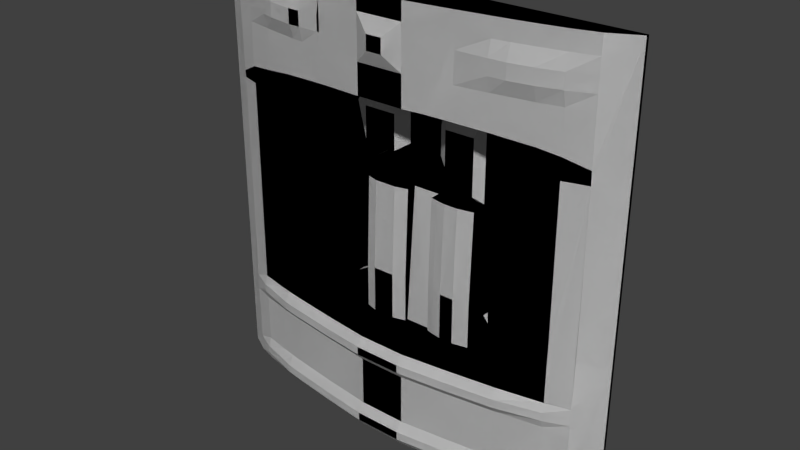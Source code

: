 # Source: bridg2_7.blend  (saved by Blender 2.76.0; exported with 4.5.12 LTS)
import bpy
from mathutils import Matrix  # noqa: F401  (used for matrix-valued properties, if any)

bpy.ops.wm.read_factory_settings(use_empty=True)
scene = bpy.context.scene
scene.name = 'Scene'

# ---- collections
col_collection_1 = bpy.data.collections.new('Collection 1'); scene.collection.children.link(col_collection_1)

# ---- materials (node trees are filled in below, after node groups)
mat_bridg2_4 = bpy.data.materials.new('bridg2_4')
mat_bridg2_4.alpha_threshold = 0.0
mat_bridg2_4.use_transparent_shadow = False
mat_bridg2_4.roughness = 0.5

# ---- material node trees

# ---- world
world_world = bpy.data.worlds.new('World'); scene.world = world_world
world_world.color = (0.05088, 0.05088, 0.05088)
world_world.use_sun_shadow = False
world_world.sun_shadow_jitter_overblur = 0.0
world_world.cycles.sampling_method = 'MANUAL'
world_world.cycles.sample_map_resolution = 256

# ---- meshes
me_bridg2_4_001 = bpy.data.meshes.new('bridg2_4.001')
me_bridg2_4_001.from_pydata([(-1.28, 1.28, -1.28), (1.28, 1.28, -1.28), (-1.28, 1.28, 1.28), (1.28, 1.28, 1.28), (0.9806, 1.34, 0.5602), (-0.4267, 1.34, 0.5602), (-0.1401, 1.3, 0.5602), (1.12, 1.34, 0.5602), (0.1422, 1.34, 0.5602), (0.4267, 1.34, 0.5602), (-1.04, 1.34, 0.5602), (0.6388, 1.34, 0.7222), (-0.1401, 1.34, 0.7412), (1.12, 1.34, 0.6386), (0.4267, 1.34, 0.7336), (0.2844, 1.34, 0.7412), (0.1422, 1.34, 0.7412), (-0.7111, 1.34, 0.7075), (-0.4267, 1.34, 0.7295), (0.9806, 1.34, 0.6811), (0.8558, 1.34, 0.7031), (-1.04, 1.34, 0.662), (-1.16, 1.34, 0.6019), (0.1422, 1.34, -0.6799), (-0.1401, 1.34, -0.6799), (-1.04, 1.34, -0.6799), (0.9806, 1.34, -0.6799), (0.9806, 1.147, -0.3598), (-0.4267, 1.052, -0.6799), (0.9806, 1.143, -0.6799), (-1.04, 1.157, -0.6799), (-0.1401, 1.018, -0.6799), (0.8558, 1.117, 0.7031), (0.6388, 1.081, 0.7222), (-1.04, 1.158, 0.662), (0.7111, 1.092, 0.7158), (0.2844, 1.034, 0.7412), (0.4267, 1.052, 0.7336), (0.1422, 1.018, 0.7412), (1.12, 1.181, 0.6386), (-0.1401, 1.018, 0.7412), (-0.4267, 1.052, 0.7295), (0.9806, 1.142, 0.6811), (-0.7111, 1.092, 0.7075), (-1.16, 1.199, 0.6019), (-1.16, 1.199, -0.4005), (-1.16, 1.195, 0.9201), (-1.16, 1.201, 0.5602), (-1.16, 1.195, -1.28), (-1.16, 1.195, -0.7299), (-1.16, 1.195, -0.7799), (-1.16, 1.195, -1.18), (-1.16, 1.195, -1.23), (-1.16, 1.195, -0.8299), (-1.16, 1.195, -1.13), (-1.16, 1.195, -0.6799), (-1.16, 1.195, 1.28), (1.12, 1.183, -0.4005), (1.12, 1.179, 0.9201), (1.12, 1.185, 0.5602), (1.12, 1.179, -0.7299), (1.12, 1.179, -0.7799), (1.12, 1.179, -1.18), (1.12, 1.179, -1.23), (1.12, 1.179, -0.8299), (1.12, 1.179, -1.13), (1.12, 1.179, -0.6799), (1.12, 1.179, 1.28), (1.12, 1.179, -1.28), (-1.28, 1.26, -1.28), (0.9806, 1.142, -1.28), (1.28, 1.26, -1.28), (1.28, 1.26, 1.28), (-1.04, 1.157, 1.28), (-1.28, 1.26, 1.28), (-1.28, 1.26, -0.4005), (-1.04, 1.157, -0.6799), (-1.04, 1.157, -1.13), (-1.04, 1.157, -0.8299), (-1.04, 1.137, -1.23), (-1.04, 1.137, -1.18), (-1.04, 1.137, -0.7799), (-1.04, 1.137, -0.7299), (-1.04, 1.157, -1.28), (-0.7111, 1.092, -1.28), (-0.4267, 1.052, -1.28), (-0.1401, 1.018, -1.28), (0.1422, 1.018, -1.28), (0.4267, 1.052, -1.28), (0.7111, 1.092, -1.28), (0.9806, 1.142, 1.28), (0.7111, 1.092, 1.28), (0.4267, 1.052, 1.28), (0.1422, 1.018, 1.28), (-0.1401, 1.018, 1.28), (-0.4267, 1.052, 1.28), (-0.7111, 1.092, 1.28), (0.9806, 1.142, -0.6799), (0.7111, 1.092, -0.6799), (0.4267, 1.052, -0.6799), (0.1422, 1.018, -0.6799), (-0.7111, 1.092, -0.6799), (0.9806, 1.142, -1.13), (0.7111, 1.092, -1.13), (0.4267, 1.052, -1.13), (0.1422, 1.018, -1.13), (-0.1401, 1.018, -1.13), (-0.4267, 1.052, -1.13), (-0.7111, 1.092, -1.13), (0.9806, 1.142, -0.8299), (0.7111, 1.092, -0.8299), (0.4267, 1.052, -0.8299), (0.1422, 1.018, -0.8299), (-0.1401, 1.018, -0.8299), (-0.4267, 1.052, -0.8299), (-0.7111, 1.092, -0.8299), (0.9809, 1.122, -1.23), (0.7111, 1.052, -1.23), (0.4267, 1.012, -1.23), (0.1422, 0.9779, -1.23), (-0.1401, 0.9779, -1.23), (-0.4267, 1.012, -1.23), (-0.7111, 1.052, -1.23), (0.9806, 1.122, -1.18), (0.7111, 1.052, -1.18), (0.4267, 1.012, -1.18), (0.1422, 0.9779, -1.18), (-0.1401, 0.9779, -1.18), (-0.4267, 1.012, -1.18), (-0.7111, 1.052, -1.18), (0.9806, 1.122, -0.7799), (0.7111, 1.052, -0.7799), (0.4267, 1.012, -0.7799), (0.1422, 0.9779, -0.7799), (-0.1401, 0.9779, -0.7799), (-0.4267, 1.012, -0.7799), (-0.7111, 1.052, -0.7799), (0.9809, 1.122, -0.7299), (0.7111, 1.052, -0.7299), (0.4267, 1.012, -0.7299), (0.1422, 0.9779, -0.7299), (-0.1401, 0.9779, -0.7299), (-0.4267, 1.012, -0.7299), (-0.7111, 1.052, -0.7299), (-1.04, 1.157, 0.9201), (-0.7111, 1.092, 0.9201), (-0.4267, 1.052, 0.9201), (-0.1401, 1.018, 0.9201), (0.1422, 1.018, 0.9201), (0.4267, 1.052, 0.9201), (0.7111, 1.092, 0.9201), (0.9806, 1.142, 0.9201), (1.28, 1.26, -0.4005), (1.28, 1.26, 0.5602), (-1.28, 1.26, 0.9201), (-1.28, 1.26, 0.5602), (-1.04, 1.161, 0.5602), (0.9806, 1.142, 1.176), (0.7111, 1.092, 1.176), (0.4267, 1.052, 1.176), (0.1422, 1.018, 1.176), (-0.1401, 1.018, 1.176), (-0.4267, 1.052, 1.176), (-0.7111, 1.092, 1.176), (-1.04, 1.157, 1.176), (0.9806, 1.145, -0.4005), (0.9806, 1.146, 0.5602), (1.12, 1.179, 1.176), (-1.16, 1.34, 0.5602), (-0.2712, 1.28, -0.6799), (0.1422, 1.29, -0.4005), (0.9806, 1.122, 1.005), (0.9806, 1.122, 1.09), (0.7111, 1.062, 1.005), (0.7111, 1.062, 1.09), (0.4267, 1.052, 1.005), (0.4267, 1.052, 1.09), (-0.4267, 1.052, 1.005), (-0.4267, 1.052, 1.09), (-1.04, 1.157, 1.005), (-1.04, 1.157, 1.09), (1.12, 1.179, 1.005), (1.12, 1.179, 1.09), (-0.8753, 1.121, 1.176), (-0.8753, 1.121, 0.6848), (-0.8753, 1.121, -1.28), (-0.8753, 1.121, 1.28), (-0.8753, 1.121, -0.6799), (-0.8753, 1.121, -1.13), (-0.8753, 1.121, -0.8299), (-0.8753, 1.091, -1.23), (-0.8753, 1.091, -1.18), (-0.8753, 1.091, -0.7799), (-0.8753, 1.091, -0.7299), (-0.8753, 1.121, 0.9201), (-0.8753, 1.101, 1.005), (-0.8753, 1.101, 1.09), (-0.5689, 1.071, 1.176), (-0.5689, 1.071, 0.9201), (-0.5689, 1.051, 1.005), (-0.5689, 1.051, 1.09), (0.8459, 1.115, 1.176), (0.8459, 1.115, 1.28), (0.8459, 1.115, 0.9201), (0.8459, 1.085, 1.005), (0.8459, 1.085, 1.09), (0.6126, 1.077, 1.176), (0.6126, 1.077, 0.9201), (0.6126, 1.057, 1.005), (0.6126, 1.057, 1.09), (-0.7932, 1.106, -1.28), (-0.7932, 1.106, 1.176), (-0.7932, 1.106, -0.6799), (-0.7932, 1.106, -1.13), (-0.7932, 1.106, -0.8299), (-0.7932, 1.066, -1.23), (-0.7932, 1.066, -1.18), (-0.7932, 1.066, -0.7799), (-0.7932, 1.066, -0.7299), (-0.7932, 1.106, 0.9201), (-0.7932, 1.076, 1.005), (-0.7932, 1.076, 1.09), (-0.64, 1.081, 1.176), (-0.64, 1.081, 0.9201), (-0.64, 1.051, 1.005), (-0.64, 1.051, 1.09), (0.1986, 1.28, -0.4005), (-0.2712, 1.28, -0.4005), (0.04812, 0.9779, 1.005), (-0.04598, 0.9779, 1.005), (0.04812, 0.9779, 1.09), (-0.04598, 0.9779, 1.09), (0.3784, 1.3, 0.5602), (0.3784, 1.34, 0.7362), (0.3784, 1.34, -0.6799), (-0.3392, 1.3, 0.5602), (-0.3392, 1.34, 0.7331), (-0.3392, 1.34, -0.6799), (-0.06167, 1.34, 0.5602), (-0.06167, 1.32, -0.6799), (-0.06167, 1.34, 0.7412), (-0.1401, 1.28, -0.4005), (-0.06167, 1.3, -0.4005), (0.2844, 1.28, -0.4005), (0.3784, 1.3, -0.4005), (0.1986, 1.3, 0.5602), (0.1986, 1.34, 0.7412), (-0.4419, 1.054, 1.176), (-0.4419, 1.054, 0.9201), (-0.4419, 1.052, 1.005), (-0.4419, 1.052, 1.09), (-0.3392, 1.34, -0.4415), (-0.4419, 1.34, -0.499), (0.3784, 1.34, -0.4625), (0.48, 1.34, -0.5001), (0.4498, 1.34, -0.4625), (0.3784, 1.34, 0.1959), (0.3784, 1.3, 0.2355), (0.48, 1.34, 0.1959), (0.1986, 1.3, 0.3542), (0.1004, 1.34, 0.4084), (0.1422, 1.34, 0.3853), (0.4267, 1.34, 0.1959), (0.2629, 1.3, 0.3188), (0.1004, 1.34, 0.4771), (-0.06167, 1.34, 0.4771), (-0.2712, 1.3, 0.2855), (-0.1401, 1.3, 0.35), (-0.3392, 1.3, 0.248), (-0.06167, 1.34, 0.4021), (-0.1849, 1.3, 0.3438), (-0.3392, 1.34, 0.2001), (-0.4267, 1.34, 0.2001), (-0.4419, 1.34, 0.2001), (0.1004, 1.32, -0.6799), (0.3784, 1.38, -0.4625), (-0.3392, 1.38, -0.4415), (0.3784, 1.38, 0.1399), (-0.3392, 1.38, 0.1399), (-0.06167, 1.38, 0.1399), (0.1004, 1.38, 0.1399), (0.48, 1.38, -0.5001), (-0.4419, 1.38, -0.499), (0.4498, 1.38, -0.4625), (0.3784, 1.38, 0.1959), (0.3784, 1.38, 0.2355), (0.48, 1.38, 0.1959), (0.1004, 1.38, 0.4084), (0.2629, 1.38, 0.3188), (0.1004, 1.38, 0.4771), (-0.06167, 1.38, 0.4021), (-0.06167, 1.38, 0.4771), (-0.2712, 1.38, 0.2855), (-0.1401, 1.38, 0.35), (-0.3392, 1.38, 0.2001), (-0.3392, 1.38, 0.248), (-0.1849, 1.38, 0.3438), (-0.4419, 1.38, 0.2001), (0.2844, 1.28, -0.6799), (0.1422, 1.29, -0.6799), (-0.1401, 1.28, -0.6799), (-0.06167, 1.3, -0.6799), (0.1986, 1.28, -0.6799), (0.3784, 1.3, -0.6799), (-0.3392, 1.3, -0.4005), (-0.3392, 1.3, -0.6799), (0.1004, 1.3, -0.4005), (0.1004, 1.3, -0.6799), (-0.2712, 1.3, 0.1399), (0.2844, 1.3, 0.1399), (0.1422, 1.31, 0.1399), (-0.1401, 1.3, 0.1399), (0.3784, 1.32, 0.1399), (-0.3392, 1.32, 0.1399), (-0.06167, 1.32, 0.1399), (0.1004, 1.32, 0.1399), (0.1986, 1.3, 0.1399)], [], [(40, 41, 18, 236, 12), (115, 114, 135, 136), (199, 249, 177, 178, 250, 200, 225, 224), (257, 263, 288, 285), (248, 146, 177, 249), (208, 173, 174, 209), (207, 150, 173, 208), (204, 171, 172, 205), (203, 151, 171, 204), (172, 182, 167, 157), (145, 223, 224, 220, 219), (250, 178, 162, 247), (209, 174, 158, 206), (205, 172, 157, 201), (266, 270, 267, 6, 235, 268), (259, 263, 257, 232, 245), (269, 267, 293, 290), (232, 233, 15, 246, 245), (140, 139, 99, 100), (30, 25, 10, 156), (160, 230, 228, 148), (232, 9, 14, 233), (270, 266, 292, 296), (256, 257, 285, 284), (44, 47, 168, 22), (6, 12, 236, 235), (42, 32, 20, 19), (34, 44, 22, 21), (272, 273, 297, 294, 271), (122, 121, 128, 129), (35, 32, 42, 151, 203, 150), (101, 28, 31, 100, 99, 98, 97, 29, 26, 234, 23, 274, 239, 24, 237, 25, 30, 76, 187, 212), (42, 39, 58, 151), (111, 110, 131, 132), (37, 33, 35, 150, 207, 149), (273, 252, 282, 297), (54, 77, 78, 53), (155, 47, 44, 46, 154), (214, 189, 188, 213, 108, 115), (157, 167, 67, 90), (137, 60, 66, 97), (123, 62, 65, 102), (70, 68, 63, 116), (116, 63, 62, 123), (109, 64, 61, 130), (130, 61, 60, 137), (1, 71, 68, 70, 89, 88, 87, 86, 85, 84, 210, 185, 83, 48, 69, 0), (111, 104, 103, 110), (126, 105, 106, 127), (274, 280, 279, 239), (50, 81, 82, 49), (217, 136, 143, 218), (113, 114, 107, 106), (71, 152, 57, 66, 60, 61, 64, 65, 62, 63, 68), (131, 130, 137, 138), (53, 78, 81, 50), (214, 115, 136, 217), (43, 184, 34, 21, 17), (30, 156, 47, 45), (24, 239, 301, 300, 169, 305, 237), (258, 262, 256, 284, 286), (118, 117, 124, 125), (110, 109, 130, 131), (52, 79, 80, 51), (215, 122, 129, 216), (43, 41, 146, 248, 198, 223, 145), (135, 134, 141, 142), (117, 116, 123, 124), (48, 83, 79, 52), (210, 84, 122, 215), (114, 113, 134, 135), (253, 275, 277, 312, 244, 303, 234), (89, 70, 116, 117), (188, 189, 78, 77), (84, 85, 121, 122), (133, 140, 141, 134), (51, 80, 77, 54), (216, 129, 108, 213), (142, 141, 31, 28), (129, 128, 107, 108), (124, 123, 102, 103), (49, 82, 76, 55), (218, 143, 101, 212), (163, 222, 197, 247, 162, 95, 96), (85, 86, 120, 121), (159, 206, 158, 91, 92), (138, 137, 97, 98), (105, 104, 111, 112), (184, 43, 145, 219, 194), (161, 160, 93, 94), (264, 265, 291, 289), (53, 50, 49, 55, 45, 75, 69, 48, 52, 51, 54), (201, 157, 90, 202), (38, 40, 12, 240, 16, 246, 15, 36), (88, 118, 119, 87), (65, 64, 109, 102), (39, 42, 19, 13), (75, 45, 47, 155), (57, 152, 153, 59), (59, 39, 13, 7), (166, 59, 7, 4), (153, 72, 67, 167, 182, 181, 58, 39, 59), (47, 156, 10, 168), (225, 222, 163, 211, 221), (126, 125, 104, 105), (112, 111, 132, 133), (25, 237, 251, 252, 273, 272, 5, 18, 17, 21, 22, 168, 10), (119, 126, 127, 120), (86, 87, 119, 120), (133, 132, 139, 140), (183, 211, 163, 96, 186), (97, 66, 57, 59, 166, 27, 165, 29), (55, 76, 30, 45), (230, 160, 161, 231), (125, 124, 103, 104), (41, 40, 147, 161, 94, 95, 162, 178, 177, 146), (148, 228, 229, 147), (35, 33, 11, 20, 32), (1, 3, 72, 153, 152, 71), (151, 58, 181, 171), (171, 181, 182, 172), (136, 135, 142, 143), (164, 183, 186, 73), (82, 193, 187, 76), (80, 191, 188, 77), (37, 36, 15, 233, 14, 11, 33), (83, 185, 190, 79), (79, 190, 191, 80), (78, 189, 192, 81), (81, 192, 193, 82), (34, 184, 194, 144), (180, 196, 183, 164), (144, 194, 195, 179), (179, 195, 196, 180), (8, 16, 240, 238, 265, 264, 260, 261), (119, 118, 125, 126), (128, 127, 106, 107), (36, 37, 149, 175, 176, 159, 92, 93, 160, 148, 38), (112, 113, 106, 105), (225, 200, 197, 222), (223, 198, 199, 224), (224, 225, 221, 220), (2, 74, 56, 73, 186, 96, 95, 94, 93, 92, 91, 202, 90, 67, 72, 3), (158, 201, 202, 91), (174, 205, 201, 158), (150, 203, 204, 173), (173, 204, 205, 174), (176, 209, 206, 159), (149, 207, 208, 175), (175, 208, 209, 176), (193, 218, 212, 187), (191, 216, 213, 188), (185, 210, 215, 190), (190, 215, 216, 191), (189, 214, 217, 192), (192, 217, 218, 193), (196, 221, 211, 183), (194, 219, 220, 195), (195, 220, 221, 196), (278, 276, 251, 237, 305, 304, 313), (41, 43, 17, 18), (141, 140, 100, 31), (267, 270, 296, 293), (26, 4, 7, 13, 19, 20, 11, 14, 9, 262, 258, 254, 255, 253, 234), (88, 89, 117, 118), (234, 303, 298, 302, 299, 307, 274, 23), (180, 164, 73, 56, 46, 44, 34, 144, 179), (229, 228, 230, 231), (266, 268, 295, 292), (38, 148, 147, 40), (254, 258, 286, 281), (5, 235, 236, 18), (255, 254, 281, 283), (26, 29, 165, 27, 166, 4), (6, 238, 240, 12), (253, 255, 283, 275), (268, 271, 294, 295), (108, 107, 114, 115), (103, 102, 109, 110), (314, 242, 301, 239, 279), (143, 142, 28, 101), (279, 278, 313, 308, 311, 314), (8, 245, 246, 16), (161, 147, 229, 231), (2, 0, 69, 75, 155, 154, 74), (252, 251, 276, 282), (132, 131, 138, 139), (200, 250, 247, 197), (198, 248, 249, 199), (261, 259, 245, 8), (256, 262, 9, 232, 257), (267, 269, 265, 238, 6), (272, 271, 268, 235, 5), (276, 278, 279, 280, 277, 275, 283, 281, 286, 284, 285, 288, 287, 289, 291, 290, 293, 296, 292, 295, 294, 297, 282), (310, 316, 309, 312, 277, 280, 315), (121, 120, 127, 128), (306, 315, 280, 274, 307), (260, 264, 289, 287), (265, 269, 290, 291), (46, 56, 74, 154), (139, 138, 98, 99), (259, 261, 260, 287, 288, 263), (305, 169, 227, 304), (307, 299, 170, 306), (302, 298, 243, 226), (169, 300, 241, 227), (298, 303, 244, 243), (300, 301, 242, 241), (241, 242, 314, 311), (243, 244, 312, 309), (306, 170, 310, 315), (227, 241, 311, 308), (226, 243, 309, 316), (304, 227, 308, 313), (170, 226, 316, 310), (299, 302, 226, 170), (112, 133, 134, 113)])
me_bridg2_4_001.polygons.foreach_set('use_smooth', [True] * 217)
me_bridg2_4_001.materials.append(mat_bridg2_4)
me_bridg2_4_001.use_remesh_preserve_volume = False
me_bridg2_4_001.use_remesh_preserve_attributes = False
me_bridg2_4_001.use_mirror_vertex_groups = False
me_bridg2_4_001.update()
me_bridg2_4 = bpy.data.meshes.new('bridg2_4')
me_bridg2_4.from_pydata([(-1.28, 1.28, -1.28), (1.28, 1.28, -1.28), (-1.28, 1.28, 1.28), (1.28, 1.28, 1.28), (0.9806, 1.34, 0.5602), (-0.4267, 1.34, 0.5602), (-0.1401, 1.3, 0.5602), (1.12, 1.34, 0.5602), (0.1422, 1.34, 0.5602), (0.4267, 1.34, 0.5602), (-1.04, 1.34, 0.5602), (0.6388, 1.34, 0.7222), (-0.1401, 1.34, 0.7412), (1.12, 1.34, 0.6386), (0.4267, 1.34, 0.7336), (0.2844, 1.34, 0.7412), (0.1422, 1.34, 0.7412), (-0.7111, 1.34, 0.7075), (-0.4267, 1.34, 0.7295), (0.9806, 1.34, 0.6811), (0.8558, 1.34, 0.7031), (-1.04, 1.34, 0.662), (-1.16, 1.34, 0.6019), (0.1422, 1.34, -0.6799), (-0.1401, 1.34, -0.6799), (-1.04, 1.34, -0.6799), (0.9806, 1.34, -0.6799), (0.9806, 1.147, -0.3598), (-0.4267, 1.052, -0.6799), (0.9806, 1.143, -0.6799), (-1.04, 1.157, -0.6799), (-0.1401, 1.018, -0.6799), (0.8558, 1.117, 0.7031), (0.6388, 1.081, 0.7222), (-1.04, 1.158, 0.662), (0.7111, 1.092, 0.7158), (0.2844, 1.034, 0.7412), (0.4267, 1.052, 0.7336), (0.1422, 1.018, 0.7412), (1.12, 1.181, 0.6386), (-0.1401, 1.018, 0.7412), (-0.4267, 1.052, 0.7295), (0.9806, 1.142, 0.6811), (-0.7111, 1.092, 0.7075), (-1.16, 1.199, 0.6019), (-1.16, 1.199, -0.4005), (-1.16, 1.195, 0.9201), (-1.16, 1.201, 0.5602), (-1.16, 1.195, -1.28), (-1.16, 1.195, -0.7299), (-1.16, 1.195, -0.7799), (-1.16, 1.195, -1.18), (-1.16, 1.195, -1.23), (-1.16, 1.195, -0.8299), (-1.16, 1.195, -1.13), (-1.16, 1.195, -0.6799), (-1.16, 1.195, 1.28), (1.12, 1.183, -0.4005), (1.12, 1.179, 0.9201), (1.12, 1.185, 0.5602), (1.12, 1.179, -0.7299), (1.12, 1.179, -0.7799), (1.12, 1.179, -1.18), (1.12, 1.179, -1.23), (1.12, 1.179, -0.8299), (1.12, 1.179, -1.13), (1.12, 1.179, -0.6799), (1.12, 1.179, 1.28), (1.12, 1.179, -1.28), (-1.28, 1.26, -1.28), (0.9806, 1.142, -1.28), (1.28, 1.26, -1.28), (1.28, 1.26, 1.28), (-1.04, 1.157, 1.28), (-1.28, 1.26, 1.28), (-1.28, 1.26, -0.4005), (-1.04, 1.157, -0.6799), (-1.04, 1.157, -1.13), (-1.04, 1.157, -0.8299), (-1.04, 1.137, -1.23), (-1.04, 1.137, -1.18), (-1.04, 1.137, -0.7799), (-1.04, 1.137, -0.7299), (-1.04, 1.157, -1.28), (-0.7111, 1.092, -1.28), (-0.4267, 1.052, -1.28), (-0.1401, 1.018, -1.28), (0.1422, 1.018, -1.28), (0.4267, 1.052, -1.28), (0.7111, 1.092, -1.28), (0.9806, 1.142, 1.28), (0.7111, 1.092, 1.28), (0.4267, 1.052, 1.28), (0.1422, 1.018, 1.28), (-0.1401, 1.018, 1.28), (-0.4267, 1.052, 1.28), (-0.7111, 1.092, 1.28), (0.9806, 1.142, -0.6799), (0.7111, 1.092, -0.6799), (0.4267, 1.052, -0.6799), (0.1422, 1.018, -0.6799), (-0.7111, 1.092, -0.6799), (0.9806, 1.142, -1.13), (0.7111, 1.092, -1.13), (0.4267, 1.052, -1.13), (0.1422, 1.018, -1.13), (-0.1401, 1.018, -1.13), (-0.4267, 1.052, -1.13), (-0.7111, 1.092, -1.13), (0.9806, 1.142, -0.8299), (0.7111, 1.092, -0.8299), (0.4267, 1.052, -0.8299), (0.1422, 1.018, -0.8299), (-0.1401, 1.018, -0.8299), (-0.4267, 1.052, -0.8299), (-0.7111, 1.092, -0.8299), (0.9809, 1.122, -1.23), (0.7111, 1.052, -1.23), (0.4267, 1.012, -1.23), (0.1422, 0.9779, -1.23), (-0.1401, 0.9779, -1.23), (-0.4267, 1.012, -1.23), (-0.7111, 1.052, -1.23), (0.9806, 1.122, -1.18), (0.7111, 1.052, -1.18), (0.4267, 1.012, -1.18), (0.1422, 0.9779, -1.18), (-0.1401, 0.9779, -1.18), (-0.4267, 1.012, -1.18), (-0.7111, 1.052, -1.18), (0.9806, 1.122, -0.7799), (0.7111, 1.052, -0.7799), (0.4267, 1.012, -0.7799), (0.1422, 0.9779, -0.7799), (-0.1401, 0.9779, -0.7799), (-0.4267, 1.012, -0.7799), (-0.7111, 1.052, -0.7799), (0.9809, 1.122, -0.7299), (0.7111, 1.052, -0.7299), (0.4267, 1.012, -0.7299), (0.1422, 0.9779, -0.7299), (-0.1401, 0.9779, -0.7299), (-0.4267, 1.012, -0.7299), (-0.7111, 1.052, -0.7299), (-1.04, 1.157, 0.9201), (-0.7111, 1.092, 0.9201), (-0.4267, 1.052, 0.9201), (-0.1401, 1.018, 0.9201), (0.1422, 1.018, 0.9201), (0.4267, 1.052, 0.9201), (0.7111, 1.092, 0.9201), (0.9806, 1.142, 0.9201), (1.28, 1.26, -0.4005), (1.28, 1.26, 0.5602), (-1.28, 1.26, 0.9201), (-1.28, 1.26, 0.5602), (-1.04, 1.161, 0.5602), (0.9806, 1.142, 1.176), (0.7111, 1.092, 1.176), (0.4267, 1.052, 1.176), (0.1422, 1.018, 1.176), (-0.1401, 1.018, 1.176), (-0.4267, 1.052, 1.176), (-0.7111, 1.092, 1.176), (-1.04, 1.157, 1.176), (0.9806, 1.145, -0.4005), (0.9806, 1.146, 0.5602), (1.12, 1.179, 1.176), (-1.16, 1.34, 0.5602), (-0.2712, 1.28, -0.6799), (0.1422, 1.29, -0.4005), (0.9806, 1.122, 1.005), (0.9806, 1.122, 1.09), (0.7111, 1.062, 1.005), (0.7111, 1.062, 1.09), (0.4267, 1.052, 1.005), (0.4267, 1.052, 1.09), (-0.4267, 1.052, 1.005), (-0.4267, 1.052, 1.09), (-1.04, 1.157, 1.005), (-1.04, 1.157, 1.09), (1.12, 1.179, 1.005), (1.12, 1.179, 1.09), (-0.8753, 1.121, 1.176), (-0.8753, 1.121, 0.6848), (-0.8753, 1.121, -1.28), (-0.8753, 1.121, 1.28), (-0.8753, 1.121, -0.6799), (-0.8753, 1.121, -1.13), (-0.8753, 1.121, -0.8299), (-0.8753, 1.091, -1.23), (-0.8753, 1.091, -1.18), (-0.8753, 1.091, -0.7799), (-0.8753, 1.091, -0.7299), (-0.8753, 1.121, 0.9201), (-0.8753, 1.101, 1.005), (-0.8753, 1.101, 1.09), (-0.5689, 1.071, 1.176), (-0.5689, 1.071, 0.9201), (-0.5689, 1.051, 1.005), (-0.5689, 1.051, 1.09), (0.8459, 1.115, 1.176), (0.8459, 1.115, 1.28), (0.8459, 1.115, 0.9201), (0.8459, 1.085, 1.005), (0.8459, 1.085, 1.09), (0.6126, 1.077, 1.176), (0.6126, 1.077, 0.9201), (0.6126, 1.057, 1.005), (0.6126, 1.057, 1.09), (-0.7932, 1.106, -1.28), (-0.7932, 1.106, 1.176), (-0.7932, 1.106, -0.6799), (-0.7932, 1.106, -1.13), (-0.7932, 1.106, -0.8299), (-0.7932, 1.066, -1.23), (-0.7932, 1.066, -1.18), (-0.7932, 1.066, -0.7799), (-0.7932, 1.066, -0.7299), (-0.7932, 1.106, 0.9201), (-0.7932, 1.076, 1.005), (-0.7932, 1.076, 1.09), (-0.64, 1.081, 1.176), (-0.64, 1.081, 0.9201), (-0.64, 1.051, 1.005), (-0.64, 1.051, 1.09), (0.1986, 1.28, -0.4005), (-0.2712, 1.28, -0.4005), (0.04812, 0.9779, 1.005), (-0.04598, 0.9779, 1.005), (0.04812, 0.9779, 1.09), (-0.04598, 0.9779, 1.09), (0.3784, 1.3, 0.5602), (0.3784, 1.34, 0.7362), (0.3784, 1.34, -0.6799), (-0.3392, 1.3, 0.5602), (-0.3392, 1.34, 0.7331), (-0.3392, 1.34, -0.6799), (-0.06167, 1.34, 0.5602), (-0.06167, 1.32, -0.6799), (-0.06167, 1.34, 0.7412), (-0.1401, 1.28, -0.4005), (-0.06167, 1.3, -0.4005), (0.2844, 1.28, -0.4005), (0.3784, 1.3, -0.4005), (0.1986, 1.3, 0.5602), (0.1986, 1.34, 0.7412), (-0.4419, 1.054, 1.176), (-0.4419, 1.054, 0.9201), (-0.4419, 1.052, 1.005), (-0.4419, 1.052, 1.09), (-0.3392, 1.34, -0.4415), (-0.4419, 1.34, -0.499), (0.3784, 1.34, -0.4625), (0.48, 1.34, -0.5001), (0.4498, 1.34, -0.4625), (0.3784, 1.34, 0.1959), (0.3784, 1.3, 0.2355), (0.48, 1.34, 0.1959), (0.1986, 1.3, 0.3542), (0.1004, 1.34, 0.4084), (0.1422, 1.34, 0.3853), (0.4267, 1.34, 0.1959), (0.2629, 1.3, 0.3188), (0.1004, 1.34, 0.4771), (-0.06167, 1.34, 0.4771), (-0.2712, 1.3, 0.2855), (-0.1401, 1.3, 0.35), (-0.3392, 1.3, 0.248), (-0.06167, 1.34, 0.4021), (-0.1849, 1.3, 0.3438), (-0.3392, 1.34, 0.2001), (-0.4267, 1.34, 0.2001), (-0.4419, 1.34, 0.2001), (0.1004, 1.32, -0.6799), (0.3784, 1.38, -0.4625), (-0.3392, 1.38, -0.4415), (0.3784, 1.38, 0.1399), (-0.3392, 1.38, 0.1399), (-0.06167, 1.38, 0.1399), (0.1004, 1.38, 0.1399), (0.48, 1.38, -0.5001), (-0.4419, 1.38, -0.499), (0.4498, 1.38, -0.4625), (0.3784, 1.38, 0.1959), (0.3784, 1.38, 0.2355), (0.48, 1.38, 0.1959), (0.1004, 1.38, 0.4084), (0.2629, 1.38, 0.3188), (0.1004, 1.38, 0.4771), (-0.06167, 1.38, 0.4021), (-0.06167, 1.38, 0.4771), (-0.2712, 1.38, 0.2855), (-0.1401, 1.38, 0.35), (-0.3392, 1.38, 0.2001), (-0.3392, 1.38, 0.248), (-0.1849, 1.38, 0.3438), (-0.4419, 1.38, 0.2001), (0.2844, 1.28, -0.6799), (0.1422, 1.29, -0.6799), (-0.1401, 1.28, -0.6799), (-0.06167, 1.3, -0.6799), (0.1986, 1.28, -0.6799), (0.3784, 1.3, -0.6799), (-0.3392, 1.3, -0.4005), (-0.3392, 1.3, -0.6799), (0.1004, 1.3, -0.4005), (0.1004, 1.3, -0.6799), (-0.2712, 1.3, 0.1399), (0.2844, 1.3, 0.1399), (0.1422, 1.31, 0.1399), (-0.1401, 1.3, 0.1399), (0.3784, 1.32, 0.1399), (-0.3392, 1.32, 0.1399), (-0.06167, 1.32, 0.1399), (0.1004, 1.32, 0.1399), (0.1986, 1.3, 0.1399)], [], [(40, 41, 18, 236, 12), (115, 114, 135, 136), (199, 249, 177, 178, 250, 200, 225, 224), (257, 263, 288, 285), (248, 146, 177, 249), (208, 173, 174, 209), (207, 150, 173, 208), (204, 171, 172, 205), (203, 151, 171, 204), (172, 182, 167, 157), (145, 223, 224, 220, 219), (250, 178, 162, 247), (209, 174, 158, 206), (205, 172, 157, 201), (266, 270, 267, 6, 235, 268), (259, 263, 257, 232, 245), (269, 267, 293, 290), (232, 233, 15, 246, 245), (140, 139, 99, 100), (30, 25, 10, 156), (160, 230, 228, 148), (232, 9, 14, 233), (270, 266, 292, 296), (256, 257, 285, 284), (44, 47, 168, 22), (6, 12, 236, 235), (42, 32, 20, 19), (34, 44, 22, 21), (272, 273, 297, 294, 271), (122, 121, 128, 129), (35, 32, 42, 151, 203, 150), (101, 28, 31, 100, 99, 98, 97, 29, 26, 234, 23, 274, 239, 24, 237, 25, 30, 76, 187, 212), (42, 39, 58, 151), (111, 110, 131, 132), (37, 33, 35, 150, 207, 149), (273, 252, 282, 297), (54, 77, 78, 53), (155, 47, 44, 46, 154), (214, 189, 188, 213, 108, 115), (157, 167, 67, 90), (137, 60, 66, 97), (123, 62, 65, 102), (70, 68, 63, 116), (116, 63, 62, 123), (109, 64, 61, 130), (130, 61, 60, 137), (1, 71, 68, 70, 89, 88, 87, 86, 85, 84, 210, 185, 83, 48, 69, 0), (111, 104, 103, 110), (126, 105, 106, 127), (274, 280, 279, 239), (50, 81, 82, 49), (217, 136, 143, 218), (113, 114, 107, 106), (71, 152, 57, 66, 60, 61, 64, 65, 62, 63, 68), (131, 130, 137, 138), (53, 78, 81, 50), (214, 115, 136, 217), (43, 184, 34, 21, 17), (30, 156, 47, 45), (24, 239, 301, 300, 169, 305, 237), (258, 262, 256, 284, 286), (118, 117, 124, 125), (110, 109, 130, 131), (52, 79, 80, 51), (215, 122, 129, 216), (43, 41, 146, 248, 198, 223, 145), (135, 134, 141, 142), (117, 116, 123, 124), (48, 83, 79, 52), (210, 84, 122, 215), (114, 113, 134, 135), (253, 275, 277, 312, 244, 303, 234), (89, 70, 116, 117), (188, 189, 78, 77), (84, 85, 121, 122), (133, 140, 141, 134), (51, 80, 77, 54), (216, 129, 108, 213), (142, 141, 31, 28), (129, 128, 107, 108), (124, 123, 102, 103), (49, 82, 76, 55), (218, 143, 101, 212), (163, 222, 197, 247, 162, 95, 96), (85, 86, 120, 121), (159, 206, 158, 91, 92), (138, 137, 97, 98), (105, 104, 111, 112), (184, 43, 145, 219, 194), (161, 160, 93, 94), (264, 265, 291, 289), (53, 50, 49, 55, 45, 75, 69, 48, 52, 51, 54), (201, 157, 90, 202), (38, 40, 12, 240, 16, 246, 15, 36), (88, 118, 119, 87), (65, 64, 109, 102), (39, 42, 19, 13), (75, 45, 47, 155), (57, 152, 153, 59), (59, 39, 13, 7), (166, 59, 7, 4), (153, 72, 67, 167, 182, 181, 58, 39, 59), (47, 156, 10, 168), (225, 222, 163, 211, 221), (126, 125, 104, 105), (112, 111, 132, 133), (25, 237, 251, 252, 273, 272, 5, 18, 17, 21, 22, 168, 10), (119, 126, 127, 120), (86, 87, 119, 120), (133, 132, 139, 140), (183, 211, 163, 96, 186), (97, 66, 57, 59, 166, 27, 165, 29), (55, 76, 30, 45), (230, 160, 161, 231), (125, 124, 103, 104), (41, 40, 147, 161, 94, 95, 162, 178, 177, 146), (148, 228, 229, 147), (35, 33, 11, 20, 32), (1, 3, 72, 153, 152, 71), (151, 58, 181, 171), (171, 181, 182, 172), (136, 135, 142, 143), (164, 183, 186, 73), (82, 193, 187, 76), (80, 191, 188, 77), (37, 36, 15, 233, 14, 11, 33), (83, 185, 190, 79), (79, 190, 191, 80), (78, 189, 192, 81), (81, 192, 193, 82), (34, 184, 194, 144), (180, 196, 183, 164), (144, 194, 195, 179), (179, 195, 196, 180), (8, 16, 240, 238, 265, 264, 260, 261), (119, 118, 125, 126), (128, 127, 106, 107), (36, 37, 149, 175, 176, 159, 92, 93, 160, 148, 38), (112, 113, 106, 105), (225, 200, 197, 222), (223, 198, 199, 224), (224, 225, 221, 220), (2, 74, 56, 73, 186, 96, 95, 94, 93, 92, 91, 202, 90, 67, 72, 3), (158, 201, 202, 91), (174, 205, 201, 158), (150, 203, 204, 173), (173, 204, 205, 174), (176, 209, 206, 159), (149, 207, 208, 175), (175, 208, 209, 176), (193, 218, 212, 187), (191, 216, 213, 188), (185, 210, 215, 190), (190, 215, 216, 191), (189, 214, 217, 192), (192, 217, 218, 193), (196, 221, 211, 183), (194, 219, 220, 195), (195, 220, 221, 196), (278, 276, 251, 237, 305, 304, 313), (41, 43, 17, 18), (141, 140, 100, 31), (267, 270, 296, 293), (26, 4, 7, 13, 19, 20, 11, 14, 9, 262, 258, 254, 255, 253, 234), (88, 89, 117, 118), (234, 303, 298, 302, 299, 307, 274, 23), (180, 164, 73, 56, 46, 44, 34, 144, 179), (229, 228, 230, 231), (266, 268, 295, 292), (38, 148, 147, 40), (254, 258, 286, 281), (5, 235, 236, 18), (255, 254, 281, 283), (26, 29, 165, 27, 166, 4), (6, 238, 240, 12), (253, 255, 283, 275), (268, 271, 294, 295), (108, 107, 114, 115), (103, 102, 109, 110), (314, 242, 301, 239, 279), (143, 142, 28, 101), (279, 278, 313, 308, 311, 314), (8, 245, 246, 16), (161, 147, 229, 231), (2, 0, 69, 75, 155, 154, 74), (252, 251, 276, 282), (132, 131, 138, 139), (200, 250, 247, 197), (198, 248, 249, 199), (261, 259, 245, 8), (256, 262, 9, 232, 257), (267, 269, 265, 238, 6), (272, 271, 268, 235, 5), (276, 278, 279, 280, 277, 275, 283, 281, 286, 284, 285, 288, 287, 289, 291, 290, 293, 296, 292, 295, 294, 297, 282), (310, 316, 309, 312, 277, 280, 315), (121, 120, 127, 128), (306, 315, 280, 274, 307), (260, 264, 289, 287), (265, 269, 290, 291), (46, 56, 74, 154), (139, 138, 98, 99), (259, 261, 260, 287, 288, 263), (305, 169, 227, 304), (307, 299, 170, 306), (302, 298, 243, 226), (169, 300, 241, 227), (298, 303, 244, 243), (300, 301, 242, 241), (241, 242, 314, 311), (243, 244, 312, 309), (306, 170, 310, 315), (227, 241, 311, 308), (226, 243, 309, 316), (304, 227, 308, 313), (170, 226, 316, 310), (299, 302, 226, 170), (112, 133, 134, 113)])
_uv = me_bridg2_4.uv_layers.new(name='UVMap')
_uv.uv.foreach_set('vector', [0.9453, 0.7688, 0.94, 0.7686, 0.94, 0.7686, 0.9416, 0.7687, 0.9453, 0.7688, 0.2222, 0.1758, 0.3333, 0.1758, 0.3333, 0.1953, 0.2222, 0.1953, 0.2778, 0.8927, 0.3274, 0.8927, 0.3333, 0.8927, 0.3333, 0.926, 0.3274, 0.926, 0.2778, 0.926, 0.25, 0.926, 0.25, 0.8927, 0.6478, 0.7236, 0.6027, 0.726, 0.6027, 0.726, 0.6478, 0.7236, 0.3274, 0.8594, 0.3333, 0.8594, 0.3333, 0.8927, 0.3274, 0.8927, 0.7393, 0.8927, 0.7778, 0.8927, 0.7778, 0.926, 0.7393, 0.926, 0.7393, 0.8594, 0.7778, 0.8594, 0.7778, 0.8927, 0.7393, 0.8927, 0.8304, 0.8927, 0.8831, 0.8927, 0.8831, 0.926, 0.8304, 0.926, 0.8304, 0.8594, 0.8831, 0.8594, 0.8831, 0.8927, 0.8304, 0.8927, 0.8831, 0.926, 0.9376, 0.926, 0.9376, 0.9592, 0.8831, 0.9592, 0.2222, 0.8594, 0.25, 0.8594, 0.25, 0.8927, 0.1902, 0.8927, 0.1902, 0.8594, 0.3274, 0.926, 0.3333, 0.926, 0.3333, 0.9592, 0.3274, 0.9592, 0.7393, 0.926, 0.7778, 0.926, 0.7778, 0.9592, 0.7393, 0.9592, 0.8304, 0.926, 0.8831, 0.926, 0.8831, 0.9592, 0.8304, 0.9592, 0.3941, 0.6115, 0.4278, 0.6343, 0.4453, 0.6367, 0.4453, 0.7188, 0.3675, 0.7188, 0.3675, 0.5969, 0.5776, 0.6384, 0.6027, 0.6245, 0.6478, 0.592, 0.6478, 0.7188, 0.5776, 0.7188, 0.4759, 0.7284, 0.4453, 0.7269, 0.4453, 0.7269, 0.4759, 0.7284, 0.6478, 0.7188, 0.6478, 0.7876, 0.6111, 0.7895, 0.5776, 0.7895, 0.5776, 0.7188, 0.5556, 0.2149, 0.6667, 0.2149, 0.6667, 0.2344, 0.5556, 0.2344, 0.9286, 0.7424, 0.9286, 0.7424, 0.9286, 0.7654, 0.9286, 0.7654, 0.5556, 0.9592, 0.5188, 0.926, 0.5188, 0.8927, 0.5556, 0.8594, 0.6478, 0.7188, 0.6667, 0.7188, 0.6667, 0.7866, 0.6478, 0.7876, 0.4278, 0.7267, 0.3941, 0.7251, 0.3941, 0.7251, 0.4278, 0.7267, 0.6478, 0.5765, 0.6478, 0.592, 0.6478, 0.592, 0.6478, 0.5765, 0.9263, 0.7662, 0.9263, 0.7654, 0.9263, 0.7654, 0.9263, 0.7662, 0.4453, 0.7188, 0.4453, 0.7895, 0.3675, 0.7864, 0.3675, 0.7188, 0.9661, 0.7677, 0.9638, 0.7681, 0.9638, 0.7681, 0.9661, 0.7677, 0.9286, 0.7673, 0.9263, 0.7662, 0.9263, 0.7662, 0.9286, 0.7673, 0.3333, 0.5782, 0.3274, 0.5782, 0.3274, 0.5782, 0.3675, 0.5782, 0.3675, 0.5782, 0.2222, 0.01953, 0.3333, 0.01953, 0.3333, 0.03907, 0.2222, 0.03907, 0.7778, 0.7796, 0.8343, 0.7746, 0.8831, 0.7661, 0.8831, 0.8594, 0.8304, 0.8594, 0.7778, 0.8594, 0.9347, 0.7424, 0.94, 0.7424, 0.9453, 0.7424, 0.9505, 0.7424, 0.9558, 0.7424, 0.7778, 0.2344, 0.8831, 0.2344, 0.9661, 0.7424, 0.9661, 0.7424, 0.9549, 0.7424, 0.9505, 0.7424, 0.9498, 0.7424, 0.9468, 0.7424, 0.9453, 0.7424, 0.9416, 0.7424, 0.9286, 0.7424, 0.09394, 0.2344, 0.09394, 0.2344, 0.1581, 0.2344, 0.1902, 0.2344, 0.8831, 0.7661, 0.9376, 0.7494, 0.9376, 0.8594, 0.8831, 0.8594, 0.6667, 0.1758, 0.7778, 0.1758, 0.7778, 0.1953, 0.6667, 0.1953, 0.6667, 0.7866, 0.7495, 0.7821, 0.7778, 0.7796, 0.7778, 0.8594, 0.7393, 0.8594, 0.6667, 0.8594, 0.3274, 0.5782, 0.3274, 0.3051, 0.3274, 0.3051, 0.3274, 0.5782, 0.04697, 0.0586, 0.09394, 0.0586, 0.09394, 0.1758, 0.04697, 0.1758, 6.184e-08, 0.7188, 0.04697, 0.7188, 0.04697, 0.7351, 0.04697, 0.8594, 6.184e-08, 0.8594, 0.1902, 0.1758, 0.1581, 0.1758, 0.1581, 0.0586, 0.1902, 0.0586, 0.2222, 0.0586, 0.2222, 0.1758, 0.8831, 0.9592, 0.9376, 0.9592, 0.9376, 1.0, 0.8831, 1.0, 0.8832, 0.2149, 0.9377, 0.2149, 0.9376, 0.2344, 0.8831, 0.2344, 0.8831, 0.03907, 0.9376, 0.03907, 0.9376, 0.0586, 0.8831, 0.0586, 0.8831, 0.0, 0.9376, 0.0, 0.9377, 0.01954, 0.8832, 0.01955, 0.8832, 0.01955, 0.9377, 0.01954, 0.9376, 0.03907, 0.8831, 0.03907, 0.8831, 0.1758, 0.9376, 0.1758, 0.9376, 0.1953, 0.8831, 0.1953, 0.8831, 0.1953, 0.9376, 0.1953, 0.9377, 0.2149, 0.8832, 0.2149, 0.07797, 0.1764, 0.07797, 0.1802, 0.1342, 0.1957, 0.1834, 0.2028, 0.2784, 0.2124, 0.3786, 0.2201, 0.4788, 0.2266, 0.5782, 0.2266, 0.6792, 0.2201, 0.7794, 0.2124, 0.8083, 0.2098, 0.8373, 0.2069, 0.8951, 0.2, 0.9375, 0.1928, 0.9798, 0.1802, 0.9798, 0.1764, 0.6667, 0.1758, 0.6667, 0.0586, 0.7778, 0.0586, 0.7778, 0.1758, 0.5556, 0.03907, 0.5556, 0.0586, 0.4453, 0.0586, 0.4453, 0.03907, 0.5392, 0.2344, 0.5392, 0.5546, 0.4759, 0.5546, 0.4759, 0.2344, 0.04697, 0.1953, 0.09394, 0.1953, 0.09394, 0.2149, 0.04697, 0.2149, 0.1902, 0.1953, 0.2222, 0.1953, 0.2222, 0.2149, 0.1902, 0.2149, 0.4453, 0.1758, 0.3333, 0.1758, 0.3333, 0.0586, 0.4453, 0.0586, 1.0, 0.0, 1.0, 0.3436, 0.9376, 0.3436, 0.9376, 0.2344, 0.9377, 0.2149, 0.9376, 0.1953, 0.9376, 0.1758, 0.9376, 0.0586, 0.9376, 0.03907, 0.9377, 0.01954, 0.9376, 0.0, 0.7778, 0.1953, 0.8831, 0.1953, 0.8832, 0.2149, 0.7778, 0.2149, 0.04697, 0.1758, 0.09394, 0.1758, 0.09394, 0.1953, 0.04697, 0.1953, 0.1902, 0.1758, 0.2222, 0.1758, 0.2222, 0.1953, 0.1902, 0.1953, 0.9347, 0.7682, 0.9316, 0.7678, 0.9286, 0.7673, 0.9286, 0.7673, 0.9347, 0.7682, 0.09394, 0.2344, 0.09394, 0.7188, 0.04697, 0.7188, 0.04697, 0.3436, 0.9453, 0.7424, 0.9468, 0.7424, 0.9468, 0.7424, 0.9453, 0.7424, 0.9429, 0.7424, 0.9416, 0.7424, 0.9416, 0.7424, 0.6875, 0.5765, 0.6667, 0.5765, 0.6478, 0.5765, 0.6478, 0.5765, 0.6875, 0.5765, 0.6667, 0.01953, 0.7778, 0.01953, 0.7778, 0.03907, 0.6667, 0.03907, 0.7778, 0.1758, 0.8831, 0.1758, 0.8831, 0.1953, 0.7778, 0.1953, 0.04697, 0.01953, 0.09394, 0.01953, 0.09394, 0.03907, 0.04697, 0.03907, 0.1902, 0.01953, 0.2222, 0.01953, 0.2222, 0.03907, 0.1902, 0.03907, 0.2222, 0.7764, 0.3333, 0.785, 0.3333, 0.8594, 0.3274, 0.8594, 0.2778, 0.8594, 0.25, 0.8594, 0.2222, 0.8594, 0.3333, 0.1953, 0.4453, 0.1953, 0.4453, 0.2149, 0.3333, 0.2149, 0.7778, 0.01953, 0.8832, 0.01955, 0.8831, 0.03907, 0.7778, 0.03907, 0.04697, 0.0, 0.09394, 0.0, 0.09394, 0.01953, 0.04697, 0.01953, 0.1902, 0.0, 0.2222, 0.0, 0.2222, 0.01953, 0.1902, 0.01953, 0.3333, 0.1758, 0.4453, 0.1758, 0.4453, 0.1953, 0.3333, 0.1953, 0.6478, 0.3194, 0.6478, 0.3194, 0.6478, 0.5546, 0.6478, 0.5546, 0.6478, 0.3436, 0.6478, 0.2344, 0.6478, 0.2344, 0.7778, 0.0, 0.8831, 0.0, 0.8832, 0.01955, 0.7778, 0.01953, 0.1581, 0.0586, 0.1581, 0.1758, 0.09394, 0.1758, 0.09394, 0.0586, 0.2222, 0.0, 0.3333, 0.0, 0.3333, 0.01953, 0.2222, 0.01953, 0.5556, 0.1953, 0.5556, 0.2149, 0.4453, 0.2149, 0.4453, 0.1953, 0.04697, 0.03907, 0.09394, 0.03907, 0.09394, 0.0586, 0.04697, 0.0586, 0.1902, 0.03907, 0.2222, 0.03907, 0.2222, 0.0586, 0.1902, 0.0586, 0.3333, 0.2149, 0.4453, 0.2149, 0.4453, 0.2344, 0.3333, 0.2344, 0.2222, 0.03907, 0.3333, 0.03907, 0.3333, 0.0586, 0.2222, 0.0586, 0.7778, 0.03907, 0.8831, 0.03907, 0.8831, 0.0586, 0.7778, 0.0586, 0.04697, 0.2149, 0.09394, 0.2149, 0.09394, 0.2344, 0.04697, 0.2344, 0.1902, 0.2149, 0.2222, 0.2149, 0.2222, 0.2344, 0.1902, 0.2344, 0.2222, 0.9592, 0.25, 0.9592, 0.2778, 0.9592, 0.3274, 0.9592, 0.3333, 0.9592, 0.3333, 1.0, 0.2222, 1.0, 0.3333, 0.0, 0.4453, 0.0, 0.4453, 0.01953, 0.3333, 0.01953, 0.6667, 0.9592, 0.7393, 0.9592, 0.7778, 0.9592, 0.7778, 1.0, 0.6667, 1.0, 0.7778, 0.2149, 0.8832, 0.2149, 0.8831, 0.2344, 0.7778, 0.2344, 0.5556, 0.0586, 0.6667, 0.0586, 0.6667, 0.1758, 0.5556, 0.1758, 0.1581, 0.7675, 0.2222, 0.7764, 0.2222, 0.8594, 0.1902, 0.8594, 0.1581, 0.8594, 0.4453, 0.9592, 0.5556, 0.9592, 0.5556, 1.0, 0.4453, 1.0, 0.5392, 0.6864, 0.4759, 0.6864, 0.4759, 0.6864, 0.5392, 0.6864, 0.04697, 0.1758, 0.04697, 0.1953, 0.04697, 0.2149, 0.04697, 0.2344, 0.04697, 0.3436, 6.184e-08, 0.3436, 0.0, 0.0, 0.04697, 0.0, 0.04697, 0.01953, 0.04697, 0.03907, 0.04697, 0.0586, 0.8304, 0.9592, 0.8831, 0.9592, 0.8831, 1.0, 0.8304, 1.0, 0.9505, 0.7688, 0.9453, 0.7688, 0.9453, 0.7688, 0.9468, 0.7688, 0.9505, 0.7688, 0.9516, 0.7688, 0.9532, 0.7688, 0.9532, 0.7688, 0.6667, 0.0, 0.6667, 0.01953, 0.5556, 0.01953, 0.5556, 0.0, 0.9376, 0.0586, 0.9376, 0.1758, 0.8831, 0.1758, 0.8831, 0.0586, 0.9687, 0.7669, 0.9661, 0.7677, 0.9661, 0.7677, 0.9687, 0.7669, 6.184e-08, 0.3436, 0.04697, 0.3436, 0.04697, 0.7188, 6.184e-08, 0.7188, 0.9376, 0.3436, 1.0, 0.3436, 1.0, 0.7188, 0.9376, 0.7188, 0.9687, 0.7654, 0.9687, 0.7669, 0.9687, 0.7669, 0.9687, 0.7654, 0.9661, 0.7654, 0.9687, 0.7654, 0.9687, 0.7654, 0.9661, 0.7654, 1.0, 0.7188, 1.0, 1.0, 0.9376, 1.0, 0.9376, 0.9592, 0.9376, 0.926, 0.9376, 0.8927, 0.9376, 0.8594, 0.9376, 0.7494, 0.9376, 0.7188, 0.9263, 0.7654, 0.9286, 0.7654, 0.9286, 0.7654, 0.9263, 0.7654, 0.25, 0.926, 0.25, 0.9592, 0.2222, 0.9592, 0.1902, 0.9592, 0.1902, 0.926, 0.5556, 0.03907, 0.6667, 0.03907, 0.6667, 0.0586, 0.5556, 0.0586, 0.5556, 0.1758, 0.6667, 0.1758, 0.6667, 0.1953, 0.5556, 0.1953, 0.09394, 0.2344, 0.3675, 0.2344, 0.3675, 0.3275, 0.3274, 0.3051, 0.3274, 0.5782, 0.3333, 0.5782, 0.3333, 0.7188, 0.3333, 0.785, 0.2222, 0.7764, 0.09394, 0.7586, 0.04697, 0.7351, 0.04697, 0.7188, 0.09394, 0.7188, 0.5556, 0.01953, 0.5556, 0.03907, 0.4453, 0.03907, 0.4453, 0.01953, 0.4453, 0.0, 0.5556, 0.0, 0.5556, 0.01953, 0.4453, 0.01953, 0.5556, 0.1953, 0.6667, 0.1953, 0.6667, 0.2149, 0.5556, 0.2149, 0.1581, 0.9592, 0.1902, 0.9592, 0.2222, 0.9592, 0.2222, 1.0, 0.1581, 1.0, 0.8831, 0.2344, 0.9376, 0.2344, 0.9376, 0.3436, 0.9376, 0.7188, 0.8831, 0.7188, 0.8831, 0.3595, 0.8831, 0.3436, 0.8831, 0.2344, 0.04697, 0.2344, 0.09394, 0.2344, 0.09394, 0.2344, 0.04697, 0.3436, 0.5188, 0.926, 0.5556, 0.9592, 0.4453, 0.9592, 0.482, 0.926, 0.6667, 0.03907, 0.7778, 0.03907, 0.7778, 0.0586, 0.6667, 0.0586, 0.3333, 0.785, 0.4453, 0.7895, 0.4453, 0.8594, 0.4453, 0.9592, 0.4453, 1.0, 0.3333, 1.0, 0.3333, 0.9592, 0.3333, 0.926, 0.3333, 0.8927, 0.3333, 0.8594, 0.5556, 0.8594, 0.5188, 0.8927, 0.482, 0.8927, 0.4453, 0.8594, 0.9611, 0.7683, 0.9598, 0.7685, 0.9598, 0.7685, 0.9638, 0.7681, 0.9638, 0.7681, 1.0, 0.0, 1.0, 1.0, 0.9971, 1.0, 0.9971, 0.7188, 0.9971, 0.3436, 0.9971, 0.0, 0.8831, 0.8594, 0.9376, 0.8594, 0.9376, 0.8927, 0.8831, 0.8927, 0.8831, 0.8927, 0.9376, 0.8927, 0.9376, 0.926, 0.8831, 0.926, 0.2222, 0.1953, 0.3333, 0.1953, 0.3333, 0.2149, 0.2222, 0.2149, 0.09394, 0.9592, 0.1581, 0.9592, 0.1581, 1.0, 0.09394, 1.0, 0.09394, 0.2149, 0.1581, 0.2149, 0.1581, 0.2344, 0.09394, 0.2344, 0.09394, 0.03907, 0.1581, 0.03907, 0.1581, 0.0586, 0.09394, 0.0586, 0.9558, 0.7687, 0.9532, 0.7688, 0.9532, 0.7688, 0.9549, 0.7687, 0.9558, 0.7687, 0.9598, 0.7685, 0.9598, 0.7685, 0.09394, 0.0, 0.1581, 0.0, 0.1581, 0.01953, 0.09394, 0.01953, 0.09394, 0.01953, 0.1581, 0.01953, 0.1581, 0.03907, 0.09394, 0.03907, 0.09394, 0.1758, 0.1581, 0.1758, 0.1581, 0.1953, 0.09394, 0.1953, 0.09394, 0.1953, 0.1581, 0.1953, 0.1581, 0.2149, 0.09394, 0.2149, 0.09394, 0.7586, 0.1581, 0.7675, 0.1581, 0.8594, 0.09394, 0.8594, 0.09394, 0.926, 0.1581, 0.926, 0.1581, 0.9592, 0.09394, 0.9592, 0.09394, 0.8594, 0.1581, 0.8594, 0.1581, 0.8927, 0.09394, 0.8927, 0.09394, 0.8927, 0.1581, 0.8927, 0.1581, 0.926, 0.09394, 0.926, 0.5556, 0.7188, 0.5556, 0.7895, 0.4759, 0.7895, 0.4759, 0.7188, 0.4759, 0.6864, 0.5392, 0.6864, 0.5392, 0.6595, 0.5556, 0.6505, 0.5556, 0.01953, 0.6667, 0.01953, 0.6667, 0.03907, 0.5556, 0.03907, 0.3333, 0.03907, 0.4453, 0.03907, 0.4453, 0.0586, 0.3333, 0.0586, 0.6111, 0.7895, 0.6667, 0.7866, 0.6667, 0.8594, 0.6667, 0.8927, 0.6667, 0.926, 0.6667, 0.9592, 0.6667, 1.0, 0.5556, 1.0, 0.5556, 0.9592, 0.5556, 0.8594, 0.5556, 0.7895, 0.5556, 0.1758, 0.4453, 0.1758, 0.4453, 0.0586, 0.5556, 0.0586, 0.25, 0.926, 0.2778, 0.926, 0.2778, 0.9592, 0.25, 0.9592, 0.25, 0.8594, 0.2778, 0.8594, 0.2778, 0.8927, 0.25, 0.8927, 0.25, 0.8927, 0.25, 0.926, 0.1902, 0.926, 0.1902, 0.8927, 0.9798, 0.1764, 0.9798, 0.1802, 0.9375, 0.1928, 0.8951, 0.2, 0.8373, 0.2069, 0.7794, 0.2124, 0.6792, 0.2201, 0.5782, 0.2266, 0.4788, 0.2266, 0.3786, 0.2201, 0.2784, 0.2124, 0.2309, 0.2081, 0.1834, 0.2028, 0.1342, 0.1957, 0.07797, 0.1802, 0.07797, 0.1764, 0.7778, 0.9592, 0.8304, 0.9592, 0.8304, 1.0, 0.7778, 1.0, 0.7778, 0.926, 0.8304, 0.926, 0.8304, 0.9592, 0.7778, 0.9592, 0.7778, 0.8594, 0.8304, 0.8594, 0.8304, 0.8927, 0.7778, 0.8927, 0.7778, 0.8927, 0.8304, 0.8927, 0.8304, 0.926, 0.7778, 0.926, 0.6667, 0.926, 0.7393, 0.926, 0.7393, 0.9592, 0.6667, 0.9592, 0.6667, 0.8594, 0.7393, 0.8594, 0.7393, 0.8927, 0.6667, 0.8927, 0.6667, 0.8927, 0.7393, 0.8927, 0.7393, 0.926, 0.6667, 0.926, 0.1581, 0.2149, 0.1902, 0.2149, 0.1902, 0.2344, 0.1581, 0.2344, 0.1581, 0.03907, 0.1902, 0.03907, 0.1902, 0.0586, 0.1581, 0.0586, 0.1581, 0.0, 0.1902, 0.0, 0.1902, 0.01953, 0.1581, 0.01953, 0.1581, 0.01953, 0.1902, 0.01953, 0.1902, 0.03907, 0.1581, 0.03907, 0.1581, 0.1758, 0.1902, 0.1758, 0.1902, 0.1953, 0.1581, 0.1953, 0.1581, 0.1953, 0.1902, 0.1953, 0.1902, 0.2149, 0.1581, 0.2149, 0.1581, 0.926, 0.1902, 0.926, 0.1902, 0.9592, 0.1581, 0.9592, 0.1581, 0.8594, 0.1902, 0.8594, 0.1902, 0.8927, 0.1581, 0.8927, 0.1581, 0.8927, 0.1902, 0.8927, 0.1902, 0.926, 0.1581, 0.926, 0.3675, 0.5546, 0.3675, 0.3275, 0.3675, 0.3275, 0.3675, 0.2344, 0.3675, 0.2344, 0.3675, 0.3436, 0.3675, 0.5546, 0.94, 0.7686, 0.9347, 0.7682, 0.9347, 0.7682, 0.94, 0.7686, 0.4453, 0.2149, 0.5556, 0.2149, 0.5556, 0.2344, 0.4453, 0.2344, 0.4453, 0.7269, 0.4278, 0.7267, 0.4278, 0.7267, 0.4453, 0.7269, 0.8831, 0.2344, 0.8831, 0.7188, 0.9376, 0.7188, 0.9376, 0.7494, 0.8831, 0.7661, 0.8343, 0.7746, 0.7495, 0.7821, 0.6667, 0.7866, 0.6667, 0.7188, 0.6667, 0.5765, 0.6875, 0.5765, 0.6875, 0.3046, 0.6757, 0.3194, 0.6478, 0.3194, 0.6478, 0.2344, 0.6667, 0.0, 0.7778, 0.0, 0.7778, 0.01953, 0.6667, 0.01953, 0.9549, 0.7424, 0.9549, 0.7424, 0.9532, 0.7424, 0.9516, 0.7424, 0.9505, 0.7424, 0.9498, 0.7424, 0.9498, 0.7424, 0.9505, 0.7424, 0.09394, 0.926, 0.09394, 0.9592, 0.09394, 1.0, 0.04697, 1.0, 0.04697, 0.8594, 0.04697, 0.7351, 0.09394, 0.7586, 0.09394, 0.8594, 0.09394, 0.8927, 0.482, 0.8927, 0.5188, 0.8927, 0.5188, 0.926, 0.482, 0.926, 0.3941, 0.7251, 0.3675, 0.724, 0.3675, 0.724, 0.3941, 0.7251, 0.5556, 0.7895, 0.5556, 0.8594, 0.4453, 0.8594, 0.4453, 0.7895, 0.6875, 0.3046, 0.6875, 0.5765, 0.6875, 0.5765, 0.6875, 0.3046, 0.3333, 0.7188, 0.3675, 0.7188, 0.3675, 0.7864, 0.3333, 0.785, 0.6757, 0.3194, 0.6875, 0.3046, 0.6875, 0.3046, 0.6757, 0.3194, 0.9661, 0.7424, 0.9661, 0.7424, 0.9661, 0.7476, 0.9661, 0.7483, 0.9661, 0.7654, 0.9661, 0.7654, 0.4453, 0.7188, 0.4759, 0.7188, 0.4759, 0.7895, 0.4453, 0.7895, 0.6478, 0.3194, 0.6757, 0.3194, 0.6757, 0.3194, 0.6478, 0.3194, 0.3675, 0.5969, 0.3675, 0.5782, 0.3675, 0.5782, 0.3675, 0.5969, 0.2222, 0.0586, 0.3333, 0.0586, 0.3333, 0.1758, 0.2222, 0.1758, 0.7778, 0.0586, 0.8831, 0.0586, 0.8831, 0.1758, 0.7778, 0.1758, 0.4759, 0.5546, 0.4759, 0.3436, 0.4759, 0.2344, 0.4759, 0.2344, 0.4759, 0.5546, 0.2222, 0.2149, 0.3333, 0.2149, 0.3333, 0.2344, 0.2222, 0.2344, 0.4759, 0.5546, 0.3675, 0.5546, 0.3675, 0.5546, 0.3941, 0.5546, 0.4453, 0.5546, 0.4759, 0.5546, 0.5556, 0.7188, 0.5776, 0.7188, 0.5776, 0.7895, 0.5556, 0.7895, 0.4453, 0.9592, 0.4453, 0.8594, 0.482, 0.8927, 0.482, 0.926, 1.0, 1.0, 1.0, 0.0, 0.9971, 0.0, 0.9971, 0.3436, 0.9971, 0.7188, 0.9971, 0.8594, 0.9971, 1.0, 0.3274, 0.3051, 0.3675, 0.3275, 0.3675, 0.3275, 0.3274, 0.3051, 0.6667, 0.1953, 0.7778, 0.1953, 0.7778, 0.2149, 0.6667, 0.2149, 0.2778, 0.926, 0.3274, 0.926, 0.3274, 0.9592, 0.2778, 0.9592, 0.2778, 0.8594, 0.3274, 0.8594, 0.3274, 0.8927, 0.2778, 0.8927, 0.5556, 0.6505, 0.5776, 0.6384, 0.5776, 0.7188, 0.5556, 0.7188, 0.6478, 0.5765, 0.6667, 0.5765, 0.6667, 0.7188, 0.6478, 0.7188, 0.6478, 0.592, 0.4453, 0.6367, 0.4759, 0.6571, 0.4759, 0.6864, 0.4759, 0.7188, 0.4453, 0.7188, 0.3333, 0.5782, 0.3675, 0.5782, 0.3675, 0.5969, 0.3675, 0.7188, 0.3333, 0.7188, 0.3675, 0.3275, 0.3675, 0.5546, 0.5317, 0.5546, 0.5392, 0.5546, 0.6478, 0.5546, 0.6478, 0.3194, 0.6757, 0.3194, 0.6875, 0.3046, 0.6875, 0.5667, 0.6478, 0.5667, 0.6478, 0.5821, 0.6027, 0.6147, 0.5392, 0.6497, 0.5392, 0.6765, 0.5317, 0.6765, 0.4759, 0.6472, 0.4453, 0.6269, 0.4278, 0.6245, 0.3941, 0.6017, 0.3675, 0.587, 0.3675, 0.5683, 0.3274, 0.5683, 0.3274, 0.3051, 0.5556, 0.5546, 0.5776, 0.5546, 0.6111, 0.5546, 0.6478, 0.5546, 0.6478, 0.5546, 0.5392, 0.5546, 0.5392, 0.5546, 0.3333, 0.01953, 0.4453, 0.01953, 0.4453, 0.03907, 0.3333, 0.03907, 0.5392, 0.3436, 0.5392, 0.5546, 0.5392, 0.5546, 0.5392, 0.2344, 0.5392, 0.2344, 0.5392, 0.7285, 0.5392, 0.7305, 0.5392, 0.7305, 0.5392, 0.7285, 0.4759, 0.7305, 0.4759, 0.7284, 0.4759, 0.7284, 0.4759, 0.7305, 0.04697, 0.8594, 0.04697, 1.0, 0.0, 1.0, 6.184e-08, 0.8594, 0.6667, 0.2149, 0.7778, 0.2149, 0.7778, 0.2344, 0.6667, 0.2344, 0.5776, 0.727, 0.5556, 0.7279, 0.5392, 0.7285, 0.5392, 0.7285, 0.6027, 0.726, 0.6027, 0.726, 0.3675, 0.2344, 0.3941, 0.2344, 0.3941, 0.3436, 0.3675, 0.3436, 0.5392, 0.2344, 0.5556, 0.2344, 0.5556, 0.3436, 0.5392, 0.3436, 0.5776, 0.2344, 0.6111, 0.2344, 0.6111, 0.3436, 0.5776, 0.3436, 0.3941, 0.2344, 0.4453, 0.2344, 0.4453, 0.3436, 0.3941, 0.3436, 0.6111, 0.2344, 0.6478, 0.2344, 0.6478, 0.3436, 0.6111, 0.3436, 0.4453, 0.2344, 0.4759, 0.2344, 0.4759, 0.3436, 0.4453, 0.3436, 0.4453, 0.3436, 0.4759, 0.3436, 0.4759, 0.5546, 0.4453, 0.5546, 0.6111, 0.3436, 0.6478, 0.3436, 0.6478, 0.5546, 0.6111, 0.5546, 0.5392, 0.3436, 0.5556, 0.3436, 0.5556, 0.5546, 0.5392, 0.5546, 0.3941, 0.3436, 0.4453, 0.3436, 0.4453, 0.5546, 0.3941, 0.5546, 0.5776, 0.3436, 0.6111, 0.3436, 0.6111, 0.5546, 0.5776, 0.5546, 0.3675, 0.3436, 0.3941, 0.3436, 0.3941, 0.5546, 0.3675, 0.5546, 0.5556, 0.3436, 0.5776, 0.3436, 0.5776, 0.5546, 0.5556, 0.5546, 0.5556, 0.2344, 0.5776, 0.2344, 0.5776, 0.3436, 0.5556, 0.3436, 0.5556, 0.1758, 0.5556, 0.1953, 0.4453, 0.1953, 0.4453, 0.1758])
_ca = me_bridg2_4.color_attributes.new('Col', 'BYTE_COLOR', 'CORNER')
_ca.data.foreach_set('color', [0.003347, 0.0, 0.0, 1.0, 0.003347, 0.0, 0.0, 1.0, 0.003347, 0.0, 0.0, 1.0, 0.003347, 0.0, 0.0, 1.0, 0.003347, 0.0, 0.0, 1.0, 0.003347, 0.0, 0.0, 1.0, 0.003347, 0.0, 0.0, 1.0, 0.003347, 0.0, 0.0, 1.0, 0.003347, 0.0, 0.0, 1.0, 0.003347, 0.0, 0.0, 1.0, 0.003347, 0.0, 0.0, 1.0, 0.003347, 0.0, 0.0, 1.0, 0.003347, 0.0, 0.0, 1.0, 0.003347, 0.0, 0.0, 1.0, 0.003347, 0.0, 0.0, 1.0, 0.003347, 0.0, 0.0, 1.0, 0.003347, 0.0, 0.0, 1.0, 0.003347, 0.0, 0.0, 1.0, 0.003347, 0.0, 0.0, 1.0, 0.003347, 0.0, 0.0, 1.0, 0.003347, 0.0, 0.0, 1.0, 0.003347, 0.0, 0.0, 1.0, 0.003347, 0.0, 0.0, 1.0, 0.003347, 0.0, 0.0, 1.0, 0.003347, 0.0, 0.0, 1.0, 0.003347, 0.0, 0.0, 1.0, 0.003347, 0.0, 0.0, 1.0, 0.003347, 0.0, 0.0, 1.0, 0.003347, 0.0, 0.0, 1.0, 0.003347, 0.0, 0.0, 1.0, 0.003347, 0.0, 0.0, 1.0, 0.003347, 0.0, 0.0, 1.0, 0.003347, 0.0, 0.0, 1.0, 0.003347, 0.0, 0.0, 1.0, 0.003347, 0.0, 0.0, 1.0, 0.003347, 0.0, 0.0, 1.0, 0.003347, 0.0, 0.0, 1.0, 0.003347, 0.0, 0.0, 1.0, 0.003347, 0.0, 0.0, 1.0, 0.003347, 0.0, 0.0, 1.0, 0.003347, 0.0, 0.0, 1.0, 0.003347, 0.0, 0.0, 1.0, 0.003347, 0.0, 0.0, 1.0, 0.003347, 0.0, 0.0, 1.0, 0.003347, 0.0, 0.0, 1.0, 0.003347, 0.0, 0.0, 1.0, 0.003347, 0.0, 0.0, 1.0, 0.003347, 0.0, 0.0, 1.0, 0.003347, 0.0, 0.0, 1.0, 0.003347, 0.0, 0.0, 1.0, 0.003347, 0.0, 0.0, 1.0, 0.003347, 0.0, 0.0, 1.0, 0.003347, 0.0, 0.0, 1.0, 0.003347, 0.0, 0.0, 1.0, 0.003347, 0.0, 0.0, 1.0, 0.003347, 0.0, 0.0, 1.0, 0.003347, 0.0, 0.0, 1.0, 0.003347, 0.0, 0.0, 1.0, 0.003347, 0.0, 0.0, 1.0, 0.003347, 0.0, 0.0, 1.0, 0.003347, 0.0, 0.0, 1.0, 0.003347, 0.0, 0.0, 1.0, 0.003347, 0.0, 0.0, 1.0, 0.003347, 0.0, 0.0, 1.0, 0.003347, 0.0, 0.0, 1.0, 0.003347, 0.0, 0.0, 1.0, 0.003347, 0.0, 0.0, 1.0, 0.003347, 0.0, 0.0, 1.0, 0.003347, 0.0, 0.0, 1.0, 0.003347, 0.0, 0.0, 1.0, 0.003347, 0.0, 0.0, 1.0, 0.003347, 0.0, 0.0, 1.0, 0.003347, 0.0, 0.0, 1.0, 0.003347, 0.0, 0.0, 1.0, 0.003347, 0.0, 0.0, 1.0, 0.003347, 0.0, 0.0, 1.0, 0.003347, 0.0, 0.0, 1.0, 0.003347, 0.0, 0.0, 1.0, 0.003347, 0.0, 0.0, 1.0, 0.003347, 0.0, 0.0, 1.0, 0.003347, 0.0, 0.0, 1.0, 0.003347, 0.0, 0.0, 1.0, 0.003347, 0.0, 0.0, 1.0, 0.003347, 0.0, 0.0, 1.0, 0.003347, 0.0, 0.0, 1.0, 0.003347, 0.0, 0.0, 1.0, 0.003347, 0.0, 0.0, 1.0, 0.003347, 0.0, 0.0, 1.0, 0.003347, 0.0, 0.0, 1.0, 0.003347, 0.0, 0.0, 1.0, 0.003347, 0.0, 0.0, 1.0, 0.003347, 0.0, 0.0, 1.0, 0.003347, 0.0, 0.0, 1.0, 0.003347, 0.0, 0.0, 1.0, 0.003347, 0.0, 0.0, 1.0, 0.003347, 0.0, 0.0, 1.0, 0.003347, 0.0, 0.0, 1.0, 0.003347, 0.0, 0.0, 1.0, 0.003347, 0.0, 0.0, 1.0, 0.003347, 0.0, 0.0, 1.0, 0.003347, 0.0, 0.0, 1.0, 0.003347, 0.0, 0.0, 1.0, 0.003347, 0.0, 0.0, 1.0, 0.003347, 0.0, 0.0, 1.0, 0.003347, 0.0, 0.0, 1.0, 0.003347, 0.0, 0.0, 1.0, 0.003347, 0.0, 0.0, 1.0, 0.003347, 0.0, 0.0, 1.0, 0.003347, 0.0, 0.0, 1.0, 0.003347, 0.0, 0.0, 1.0, 0.003347, 0.0, 0.0, 1.0, 0.003347, 0.0, 0.0, 1.0, 0.003347, 0.0, 0.0, 1.0, 0.003347, 0.0, 0.0, 1.0, 0.003347, 0.0, 0.0, 1.0, 0.003347, 0.0, 0.0, 1.0, 0.003347, 0.0, 0.0, 1.0, 0.003347, 0.0, 0.0, 1.0, 0.003347, 0.0, 0.0, 1.0, 0.003347, 0.0, 0.0, 1.0, 0.003347, 0.0, 0.0, 1.0, 0.003347, 0.0, 0.0, 1.0, 0.003347, 0.0, 0.0, 1.0, 0.003347, 0.0, 0.0, 1.0, 0.003347, 0.0, 0.0, 1.0, 0.003347, 0.0, 0.0, 1.0, 0.003347, 0.0, 0.0, 1.0, 0.003347, 0.0, 0.0, 1.0, 0.003347, 0.0, 0.0, 1.0, 0.003347, 0.0, 0.0, 1.0, 0.003347, 0.0, 0.0, 1.0, 0.003347, 0.0, 0.0, 1.0, 0.003347, 0.0, 0.0, 1.0, 0.003347, 0.0, 0.0, 1.0, 0.003347, 0.0, 0.0, 1.0, 0.003347, 0.0, 0.0, 1.0, 0.003347, 0.0, 0.0, 1.0, 0.003347, 0.0, 0.0, 1.0, 0.003347, 0.0, 0.0, 1.0, 0.003347, 0.0, 0.0, 1.0, 0.003347, 0.0, 0.0, 1.0, 0.003347, 0.0, 0.0, 1.0, 0.003347, 0.0, 0.0, 1.0, 0.003347, 0.0, 0.0, 1.0, 0.003347, 0.0, 0.0, 1.0, 0.003347, 0.0, 0.0, 1.0, 0.003347, 0.0, 0.0, 1.0, 0.003347, 0.0, 0.0, 1.0, 0.003347, 0.0, 0.0, 1.0, 0.003347, 0.0, 0.0, 1.0, 0.003347, 0.0, 0.0, 1.0, 0.003347, 0.0, 0.0, 1.0, 0.003347, 0.0, 0.0, 1.0, 0.003347, 0.0, 0.0, 1.0, 0.003347, 0.0, 0.0, 1.0, 0.003347, 0.0, 0.0, 1.0, 0.003347, 0.0, 0.0, 1.0, 0.003347, 0.0, 0.0, 1.0, 0.003347, 0.0, 0.0, 1.0, 0.003347, 0.0, 0.0, 1.0, 0.003347, 0.0, 0.0, 1.0, 0.003347, 0.0, 0.0, 1.0, 0.003347, 0.0, 0.0, 1.0, 0.003347, 0.0, 0.0, 1.0, 0.003347, 0.0, 0.0, 1.0, 0.003347, 0.0, 0.0, 1.0, 0.003347, 0.0, 0.0, 1.0, 0.003347, 0.0, 0.0, 1.0, 0.003347, 0.0, 0.0, 1.0, 0.003347, 0.0, 0.0, 1.0, 0.003347, 0.0, 0.0, 1.0, 0.003347, 0.0, 0.0, 1.0, 0.003347, 0.0, 0.0, 1.0, 0.003347, 0.0, 0.0, 1.0, 0.003347, 0.0, 0.0, 1.0, 0.003347, 0.0, 0.0, 1.0, 0.003347, 0.0, 0.0, 1.0, 0.003347, 0.0, 0.0, 1.0, 0.003347, 0.0, 0.0, 1.0, 0.003347, 0.0, 0.0, 1.0, 0.003347, 0.0, 0.0, 1.0, 0.003347, 0.0, 0.0, 1.0, 0.003347, 0.0, 0.0, 1.0, 0.003347, 0.0, 0.0, 1.0, 0.003347, 0.0, 0.0, 1.0, 0.003347, 0.0, 0.0, 1.0, 0.003347, 0.0, 0.0, 1.0, 0.003347, 0.0, 0.0, 1.0, 0.003347, 0.0, 0.0, 1.0, 0.003347, 0.0, 0.0, 1.0, 0.003347, 0.0, 0.0, 1.0, 0.003347, 0.0, 0.0, 1.0, 0.003347, 0.0, 0.0, 1.0, 0.003347, 0.0, 0.0, 1.0, 0.003347, 0.0, 0.0, 1.0, 0.003347, 0.0, 0.0, 1.0, 0.003347, 0.0, 0.0, 1.0, 0.003347, 0.0, 0.0, 1.0, 0.003347, 0.0, 0.0, 1.0, 0.003347, 0.0, 0.0, 1.0, 0.003347, 0.0, 0.0, 1.0, 0.003347, 0.0, 0.0, 1.0, 0.003347, 0.0, 0.0, 1.0, 0.003347, 0.0, 0.0, 1.0, 0.003347, 0.0, 0.0, 1.0, 0.003347, 0.0, 0.0, 1.0, 0.003347, 0.0, 0.0, 1.0, 0.003347, 0.0, 0.0, 1.0, 0.003347, 0.0, 0.0, 1.0, 0.003347, 0.0, 0.0, 1.0, 0.003347, 0.0, 0.0, 1.0, 0.003347, 0.0, 0.0, 1.0, 0.003347, 0.0, 0.0, 1.0, 0.003347, 0.0, 0.0, 1.0, 0.003347, 0.0, 0.0, 1.0, 0.003347, 0.0, 0.0, 1.0, 0.003347, 0.0, 0.0, 1.0, 0.003347, 0.0, 0.0, 1.0, 0.003347, 0.0, 0.0, 1.0, 0.003347, 0.0, 0.0, 1.0, 0.003347, 0.0, 0.0, 1.0, 0.003347, 0.0, 0.0, 1.0, 0.003347, 0.0, 0.0, 1.0, 0.003347, 0.0, 0.0, 1.0, 0.003347, 0.0, 0.0, 1.0, 0.003347, 0.0, 0.0, 1.0, 0.003347, 0.0, 0.0, 1.0, 0.003347, 0.0, 0.0, 1.0, 0.003347, 0.0, 0.0, 1.0, 0.003347, 0.0, 0.0, 1.0, 0.003347, 0.0, 0.0, 1.0, 0.003347, 0.0, 0.0, 1.0, 0.003347, 0.0, 0.0, 1.0, 0.003347, 0.0, 0.0, 1.0, 0.003347, 0.0, 0.0, 1.0, 0.003347, 0.0, 0.0, 1.0, 0.003347, 0.0, 0.0, 1.0, 0.003347, 0.0, 0.0, 1.0, 0.003347, 0.0, 0.0, 1.0, 0.003347, 0.0, 0.0, 1.0, 0.003347, 0.0, 0.0, 1.0, 0.003347, 0.0, 0.0, 1.0, 0.003347, 0.0, 0.0, 1.0, 0.003347, 0.0, 0.0, 1.0, 0.003347, 0.0, 0.0, 1.0, 0.003347, 0.0, 0.0, 1.0, 0.003347, 0.0, 0.0, 1.0, 0.003347, 0.0, 0.0, 1.0, 0.003347, 0.0, 0.0, 1.0, 0.003347, 0.0, 0.0, 1.0, 0.003347, 0.0, 0.0, 1.0, 0.003347, 0.0, 0.0, 1.0, 0.003347, 0.0, 0.0, 1.0, 0.003347, 0.0, 0.0, 1.0, 0.003347, 0.0, 0.0, 1.0, 0.003347, 0.0, 0.0, 1.0, 0.003347, 0.0, 0.0, 1.0, 0.003347, 0.0, 0.0, 1.0, 0.003347, 0.0, 0.0, 1.0, 0.003347, 0.0, 0.0, 1.0, 0.003347, 0.0, 0.0, 1.0, 0.003347, 0.0, 0.0, 1.0, 0.003347, 0.0, 0.0, 1.0, 0.003347, 0.0, 0.0, 1.0, 0.003347, 0.0, 0.0, 1.0, 0.003347, 0.0, 0.0, 1.0, 0.003347, 0.0, 0.0, 1.0, 0.003347, 0.0, 0.0, 1.0, 0.003347, 0.0, 0.0, 1.0, 0.003347, 0.0, 0.0, 1.0, 0.003347, 0.0, 0.0, 1.0, 0.003347, 0.0, 0.0, 1.0, 0.003347, 0.0, 0.0, 1.0, 0.003347, 0.0, 0.0, 1.0, 0.003347, 0.0, 0.0, 1.0, 0.003347, 0.0, 0.0, 1.0, 0.003347, 0.0, 0.0, 1.0, 0.003347, 0.0, 0.0, 1.0, 0.003347, 0.0, 0.0, 1.0, 0.003347, 0.0, 0.0, 1.0, 0.003347, 0.0, 0.0, 1.0, 0.003347, 0.0, 0.0, 1.0, 0.003347, 0.0, 0.0, 1.0, 0.003347, 0.0, 0.0, 1.0, 0.003347, 0.0, 0.0, 1.0, 0.003347, 0.0, 0.0, 1.0, 0.003347, 0.0, 0.0, 1.0, 0.003347, 0.0, 0.0, 1.0, 0.003347, 0.0, 0.0, 1.0, 0.003347, 0.0, 0.0, 1.0, 0.003347, 0.0, 0.0, 1.0, 0.003347, 0.0, 0.0, 1.0, 0.003347, 0.0, 0.0, 1.0, 0.003347, 0.0, 0.0, 1.0, 0.003347, 0.0, 0.0, 1.0, 0.003347, 0.0, 0.0, 1.0, 0.003347, 0.0, 0.0, 1.0, 0.003347, 0.0, 0.0, 1.0, 0.003347, 0.0, 0.0, 1.0, 0.003347, 0.0, 0.0, 1.0, 0.003347, 0.0, 0.0, 1.0, 0.003347, 0.0, 0.0, 1.0, 0.003347, 0.0, 0.0, 1.0, 0.003347, 0.0, 0.0, 1.0, 0.003347, 0.0, 0.0, 1.0, 0.003347, 0.0, 0.0, 1.0, 0.003347, 0.0, 0.0, 1.0, 0.003347, 0.0, 0.0, 1.0, 0.003347, 0.0, 0.0, 1.0, 0.003347, 0.0, 0.0, 1.0, 0.003347, 0.0, 0.0, 1.0, 0.003347, 0.0, 0.0, 1.0, 0.003347, 0.0, 0.0, 1.0, 0.003347, 0.0, 0.0, 1.0, 0.003347, 0.0, 0.0, 1.0, 0.003347, 0.0, 0.0, 1.0, 0.003347, 0.0, 0.0, 1.0, 0.003347, 0.0, 0.0, 1.0, 0.003347, 0.0, 0.0, 1.0, 0.003347, 0.0, 0.0, 1.0, 0.003347, 0.0, 0.0, 1.0, 0.003347, 0.0, 0.0, 1.0, 0.003347, 0.0, 0.0, 1.0, 0.003347, 0.0, 0.0, 1.0, 0.003347, 0.0, 0.0, 1.0, 0.003347, 0.0, 0.0, 1.0, 0.003347, 0.0, 0.0, 1.0, 0.003347, 0.0, 0.0, 1.0, 0.003347, 0.0, 0.0, 1.0, 0.003347, 0.0, 0.0, 1.0, 0.003347, 0.0, 0.0, 1.0, 0.003347, 0.0, 0.0, 1.0, 0.003347, 0.0, 0.0, 1.0, 0.003347, 0.0, 0.0, 1.0, 0.003347, 0.0, 0.0, 1.0, 0.003347, 0.0, 0.0, 1.0, 0.003347, 0.0, 0.0, 1.0, 0.003347, 0.0, 0.0, 1.0, 0.003347, 0.0, 0.0, 1.0, 0.003347, 0.0, 0.0, 1.0, 0.003347, 0.0, 0.0, 1.0, 0.003347, 0.0, 0.0, 1.0, 0.003347, 0.0, 0.0, 1.0, 0.003347, 0.0, 0.0, 1.0, 0.003347, 0.0, 0.0, 1.0, 0.003347, 0.0, 0.0, 1.0, 0.003347, 0.0, 0.0, 1.0, 0.003347, 0.0, 0.0, 1.0, 0.003347, 0.0, 0.0, 1.0, 0.003347, 0.0, 0.0, 1.0, 0.003347, 0.0, 0.0, 1.0, 0.003347, 0.0, 0.0, 1.0, 0.003347, 0.0, 0.0, 1.0, 0.003347, 0.0, 0.0, 1.0, 0.003347, 0.0, 0.0, 1.0, 0.003347, 0.0, 0.0, 1.0, 0.003347, 0.0, 0.0, 1.0, 0.003347, 0.0, 0.0, 1.0, 0.003347, 0.0, 0.0, 1.0, 0.003347, 0.0, 0.0, 1.0, 0.003347, 0.0, 0.0, 1.0, 0.003347, 0.0, 0.0, 1.0, 0.003347, 0.0, 0.0, 1.0, 0.003347, 0.0, 0.0, 1.0, 0.003347, 0.0, 0.0, 1.0, 0.003347, 0.0, 0.0, 1.0, 0.003347, 0.0, 0.0, 1.0, 0.003347, 0.0, 0.0, 1.0, 0.003347, 0.0, 0.0, 1.0, 0.003347, 0.0, 0.0, 1.0, 0.003347, 0.0, 0.0, 1.0, 0.003347, 0.0, 0.0, 1.0, 0.003347, 0.0, 0.0, 1.0, 0.003347, 0.0, 0.0, 1.0, 0.003347, 0.0, 0.0, 1.0, 0.003347, 0.0, 0.0, 1.0, 0.003347, 0.0, 0.0, 1.0, 0.003347, 0.0, 0.0, 1.0, 0.003347, 0.0, 0.0, 1.0, 0.003347, 0.0, 0.0, 1.0, 0.003347, 0.0, 0.0, 1.0, 0.003347, 0.0, 0.0, 1.0, 0.003347, 0.0, 0.0, 1.0, 0.003347, 0.0, 0.0, 1.0, 0.003347, 0.0, 0.0, 1.0, 0.003347, 0.0, 0.0, 1.0, 0.003347, 0.0, 0.0, 1.0, 0.003347, 0.0, 0.0, 1.0, 0.003347, 0.0, 0.0, 1.0, 0.003347, 0.0, 0.0, 1.0, 0.003347, 0.0, 0.0, 1.0, 0.003347, 0.0, 0.0, 1.0, 0.003347, 0.0, 0.0, 1.0, 0.003347, 0.0, 0.0, 1.0, 0.003347, 0.0, 0.0, 1.0, 0.003347, 0.0, 0.0, 1.0, 0.003347, 0.0, 0.0, 1.0, 0.003347, 0.0, 0.0, 1.0, 0.003347, 0.0, 0.0, 1.0, 0.003347, 0.0, 0.0, 1.0, 0.003347, 0.0, 0.0, 1.0, 0.003347, 0.0, 0.0, 1.0, 0.003347, 0.0, 0.0, 1.0, 0.003347, 0.0, 0.0, 1.0, 0.003347, 0.0, 0.0, 1.0, 0.003347, 0.0, 0.0, 1.0, 0.003347, 0.0, 0.0, 1.0, 0.003347, 0.0, 0.0, 1.0, 0.003347, 0.0, 0.0, 1.0, 0.003347, 0.0, 0.0, 1.0, 0.003347, 0.0, 0.0, 1.0, 0.003347, 0.0, 0.0, 1.0, 0.003347, 0.0, 0.0, 1.0, 0.003347, 0.0, 0.0, 1.0, 0.003347, 0.0, 0.0, 1.0, 0.003347, 0.0, 0.0, 1.0, 0.003347, 0.0, 0.0, 1.0, 0.003347, 0.0, 0.0, 1.0, 0.003347, 0.0, 0.0, 1.0, 0.003347, 0.0, 0.0, 1.0, 0.003347, 0.0, 0.0, 1.0, 0.003347, 0.0, 0.0, 1.0, 0.003347, 0.0, 0.0, 1.0, 0.003347, 0.0, 0.0, 1.0, 0.003347, 0.0, 0.0, 1.0, 0.003347, 0.0, 0.0, 1.0, 0.003347, 0.0, 0.0, 1.0, 0.003347, 0.0, 0.0, 1.0, 0.003347, 0.0, 0.0, 1.0, 0.003347, 0.0, 0.0, 1.0, 0.003347, 0.0, 0.0, 1.0, 0.003347, 0.0, 0.0, 1.0, 0.003347, 0.0, 0.0, 1.0, 0.003347, 0.0, 0.0, 1.0, 0.003347, 0.0, 0.0, 1.0, 0.003347, 0.0, 0.0, 1.0, 0.003347, 0.0, 0.0, 1.0, 0.003347, 0.0, 0.0, 1.0, 0.003347, 0.0, 0.0, 1.0, 0.003347, 0.0, 0.0, 1.0, 0.003347, 0.0, 0.0, 1.0, 0.003347, 0.0, 0.0, 1.0, 0.003347, 0.0, 0.0, 1.0, 0.003347, 0.0, 0.0, 1.0, 0.003347, 0.0, 0.0, 1.0, 0.003347, 0.0, 0.0, 1.0, 0.003347, 0.0, 0.0, 1.0, 0.003347, 0.0, 0.0, 1.0, 0.003347, 0.0, 0.0, 1.0, 0.003347, 0.0, 0.0, 1.0, 0.003347, 0.0, 0.0, 1.0, 0.003347, 0.0, 0.0, 1.0, 0.003347, 0.0, 0.0, 1.0, 0.003347, 0.0, 0.0, 1.0, 0.003347, 0.0, 0.0, 1.0, 0.003347, 0.0, 0.0, 1.0, 0.003347, 0.0, 0.0, 1.0, 0.003347, 0.0, 0.0, 1.0, 0.003347, 0.0, 0.0, 1.0, 0.003347, 0.0, 0.0, 1.0, 0.003347, 0.0, 0.0, 1.0, 0.003347, 0.0, 0.0, 1.0, 0.003347, 0.0, 0.0, 1.0, 0.003347, 0.0, 0.0, 1.0, 0.003347, 0.0, 0.0, 1.0, 0.003347, 0.0, 0.0, 1.0, 0.003347, 0.0, 0.0, 1.0, 0.003347, 0.0, 0.0, 1.0, 0.003347, 0.0, 0.0, 1.0, 0.003347, 0.0, 0.0, 1.0, 0.003347, 0.0, 0.0, 1.0, 0.003347, 0.0, 0.0, 1.0, 0.003347, 0.0, 0.0, 1.0, 0.003347, 0.0, 0.0, 1.0, 0.003347, 0.0, 0.0, 1.0, 0.003347, 0.0, 0.0, 1.0, 0.003347, 0.0, 0.0, 1.0, 0.003347, 0.0, 0.0, 1.0, 0.003347, 0.0, 0.0, 1.0, 0.003347, 0.0, 0.0, 1.0, 0.003347, 0.0, 0.0, 1.0, 0.003347, 0.0, 0.0, 1.0, 0.003347, 0.0, 0.0, 1.0, 0.003347, 0.0, 0.0, 1.0, 0.003347, 0.0, 0.0, 1.0, 0.003347, 0.0, 0.0, 1.0, 0.003347, 0.0, 0.0, 1.0, 0.003347, 0.0, 0.0, 1.0, 0.003347, 0.0, 0.0, 1.0, 0.003347, 0.0, 0.0, 1.0, 0.003347, 0.0, 0.0, 1.0, 0.003347, 0.0, 0.0, 1.0, 0.003347, 0.0, 0.0, 1.0, 0.003347, 0.0, 0.0, 1.0, 0.003347, 0.0, 0.0, 1.0, 0.003347, 0.0, 0.0, 1.0, 0.003347, 0.0, 0.0, 1.0, 0.003347, 0.0, 0.0, 1.0, 0.003347, 0.0, 0.0, 1.0, 0.003347, 0.0, 0.0, 1.0, 0.003347, 0.0, 0.0, 1.0, 0.003347, 0.0, 0.0, 1.0, 0.003347, 0.0, 0.0, 1.0, 0.003347, 0.0, 0.0, 1.0, 0.003347, 0.0, 0.0, 1.0, 0.003347, 0.0, 0.0, 1.0, 0.003347, 0.0, 0.0, 1.0, 0.003347, 0.0, 0.0, 1.0, 0.003347, 0.0, 0.0, 1.0, 0.003347, 0.0, 0.0, 1.0, 0.003347, 0.0, 0.0, 1.0, 0.003347, 0.0, 0.0, 1.0, 0.003347, 0.0, 0.0, 1.0, 0.003347, 0.0, 0.0, 1.0, 0.003347, 0.0, 0.0, 1.0, 0.003347, 0.0, 0.0, 1.0, 0.003347, 0.0, 0.0, 1.0, 0.003347, 0.0, 0.0, 1.0, 0.003347, 0.0, 0.0, 1.0, 0.003347, 0.0, 0.0, 1.0, 0.003347, 0.0, 0.0, 1.0, 0.003347, 0.0, 0.0, 1.0, 0.003347, 0.0, 0.0, 1.0, 0.003347, 0.0, 0.0, 1.0, 0.003347, 0.0, 0.0, 1.0, 0.003347, 0.0, 0.0, 1.0, 0.003347, 0.0, 0.0, 1.0, 0.003347, 0.0, 0.0, 1.0, 0.003347, 0.0, 0.0, 1.0, 0.003347, 0.0, 0.0, 1.0, 0.003347, 0.0, 0.0, 1.0, 0.003347, 0.0, 0.0, 1.0, 0.003347, 0.0, 0.0, 1.0, 0.003347, 0.0, 0.0, 1.0, 0.003347, 0.0, 0.0, 1.0, 0.003347, 0.0, 0.0, 1.0, 0.003347, 0.0, 0.0, 1.0, 0.003347, 0.0, 0.0, 1.0, 0.003347, 0.0, 0.0, 1.0, 0.003347, 0.0, 0.0, 1.0, 0.003347, 0.0, 0.0, 1.0, 0.003347, 0.0, 0.0, 1.0, 0.003347, 0.0, 0.0, 1.0, 0.003347, 0.0, 0.0, 1.0, 0.003347, 0.0, 0.0, 1.0, 0.003347, 0.0, 0.0, 1.0, 0.003347, 0.0, 0.0, 1.0, 0.003347, 0.0, 0.0, 1.0, 0.003347, 0.0, 0.0, 1.0, 0.003347, 0.0, 0.0, 1.0, 0.003347, 0.0, 0.0, 1.0, 0.003347, 0.0, 0.0, 1.0, 0.003347, 0.0, 0.0, 1.0, 0.003347, 0.0, 0.0, 1.0, 0.003347, 0.0, 0.0, 1.0, 0.003347, 0.0, 0.0, 1.0, 0.003347, 0.0, 0.0, 1.0, 0.003347, 0.0, 0.0, 1.0, 0.003347, 0.0, 0.0, 1.0, 0.003347, 0.0, 0.0, 1.0, 0.003347, 0.0, 0.0, 1.0, 0.003347, 0.0, 0.0, 1.0, 0.003347, 0.0, 0.0, 1.0, 0.003347, 0.0, 0.0, 1.0, 0.003347, 0.0, 0.0, 1.0, 0.003347, 0.0, 0.0, 1.0, 0.003347, 0.0, 0.0, 1.0, 0.003347, 0.0, 0.0, 1.0, 0.003347, 0.0, 0.0, 1.0, 0.003347, 0.0, 0.0, 1.0, 0.003347, 0.0, 0.0, 1.0, 0.003347, 0.0, 0.0, 1.0, 0.003347, 0.0, 0.0, 1.0, 0.003347, 0.0, 0.0, 1.0, 0.003347, 0.0, 0.0, 1.0, 0.003347, 0.0, 0.0, 1.0, 0.003347, 0.0, 0.0, 1.0, 0.003347, 0.0, 0.0, 1.0, 0.003347, 0.0, 0.0, 1.0, 0.003347, 0.0, 0.0, 1.0, 0.003347, 0.0, 0.0, 1.0, 0.003347, 0.0, 0.0, 1.0, 0.003347, 0.0, 0.0, 1.0, 0.003347, 0.0, 0.0, 1.0, 0.003347, 0.0, 0.0, 1.0, 0.003347, 0.0, 0.0, 1.0, 0.003347, 0.0, 0.0, 1.0, 0.003347, 0.0, 0.0, 1.0, 0.003347, 0.0, 0.0, 1.0, 0.003347, 0.0, 0.0, 1.0, 0.003347, 0.0, 0.0, 1.0, 0.003347, 0.0, 0.0, 1.0, 0.003347, 0.0, 0.0, 1.0, 0.003347, 0.0, 0.0, 1.0, 0.003347, 0.0, 0.0, 1.0, 0.003347, 0.0, 0.0, 1.0, 0.003347, 0.0, 0.0, 1.0, 0.003347, 0.0, 0.0, 1.0, 0.003347, 0.0, 0.0, 1.0, 0.003347, 0.0, 0.0, 1.0, 0.003347, 0.0, 0.0, 1.0, 0.003347, 0.0, 0.0, 1.0, 0.003347, 0.0, 0.0, 1.0, 0.003347, 0.0, 0.0, 1.0, 0.003347, 0.0, 0.0, 1.0, 0.003347, 0.0, 0.0, 1.0, 0.003347, 0.0, 0.0, 1.0, 0.003347, 0.0, 0.0, 1.0, 0.003347, 0.0, 0.0, 1.0, 0.003347, 0.0, 0.0, 1.0, 0.003347, 0.0, 0.0, 1.0, 0.003347, 0.0, 0.0, 1.0, 0.003347, 0.0, 0.0, 1.0, 0.003347, 0.0, 0.0, 1.0, 0.003347, 0.0, 0.0, 1.0, 0.003347, 0.0, 0.0, 1.0, 0.003347, 0.0, 0.0, 1.0, 0.003347, 0.0, 0.0, 1.0, 0.003347, 0.0, 0.0, 1.0, 0.003347, 0.0, 0.0, 1.0, 0.003347, 0.0, 0.0, 1.0, 0.003347, 0.0, 0.0, 1.0, 0.003347, 0.0, 0.0, 1.0, 0.003347, 0.0, 0.0, 1.0, 0.003347, 0.0, 0.0, 1.0, 0.003347, 0.0, 0.0, 1.0, 0.003347, 0.0, 0.0, 1.0, 0.003347, 0.0, 0.0, 1.0, 0.003347, 0.0, 0.0, 1.0, 0.003347, 0.0, 0.0, 1.0, 0.003347, 0.0, 0.0, 1.0, 0.003347, 0.0, 0.0, 1.0, 0.003347, 0.0, 0.0, 1.0, 0.003347, 0.0, 0.0, 1.0, 0.003347, 0.0, 0.0, 1.0, 0.003347, 0.0, 0.0, 1.0, 0.003347, 0.0, 0.0, 1.0, 0.003347, 0.0, 0.0, 1.0, 0.003347, 0.0, 0.0, 1.0, 0.003347, 0.0, 0.0, 1.0, 0.003347, 0.0, 0.0, 1.0, 0.003347, 0.0, 0.0, 1.0, 0.003347, 0.0, 0.0, 1.0, 0.003347, 0.0, 0.0, 1.0, 0.003347, 0.0, 0.0, 1.0, 0.003347, 0.0, 0.0, 1.0, 0.003347, 0.0, 0.0, 1.0, 0.003347, 0.0, 0.0, 1.0, 0.003347, 0.0, 0.0, 1.0, 0.003347, 0.0, 0.0, 1.0, 0.003347, 0.0, 0.0, 1.0, 0.003347, 0.0, 0.0, 1.0, 0.003347, 0.0, 0.0, 1.0, 0.003347, 0.0, 0.0, 1.0, 0.003347, 0.0, 0.0, 1.0, 0.003347, 0.0, 0.0, 1.0, 0.003347, 0.0, 0.0, 1.0, 0.003347, 0.0, 0.0, 1.0, 0.003347, 0.0, 0.0, 1.0, 0.003347, 0.0, 0.0, 1.0, 0.003347, 0.0, 0.0, 1.0, 0.003347, 0.0, 0.0, 1.0, 0.003347, 0.0, 0.0, 1.0, 0.003347, 0.0, 0.0, 1.0, 0.003347, 0.0, 0.0, 1.0, 0.003347, 0.0, 0.0, 1.0, 0.003347, 0.0, 0.0, 1.0, 0.003347, 0.0, 0.0, 1.0, 0.003347, 0.0, 0.0, 1.0, 0.003347, 0.0, 0.0, 1.0, 0.003347, 0.0, 0.0, 1.0, 0.003347, 0.0, 0.0, 1.0, 0.003347, 0.0, 0.0, 1.0, 0.003347, 0.0, 0.0, 1.0, 0.003347, 0.0, 0.0, 1.0, 0.003347, 0.0, 0.0, 1.0, 0.003347, 0.0, 0.0, 1.0, 0.003347, 0.0, 0.0, 1.0, 0.003347, 0.0, 0.0, 1.0, 0.003347, 0.0, 0.0, 1.0, 0.003347, 0.0, 0.0, 1.0, 0.003347, 0.0, 0.0, 1.0, 0.003347, 0.0, 0.0, 1.0, 0.003347, 0.0, 0.0, 1.0, 0.003347, 0.0, 0.0, 1.0, 0.003347, 0.0, 0.0, 1.0, 0.003347, 0.0, 0.0, 1.0, 0.003347, 0.0, 0.0, 1.0, 0.003347, 0.0, 0.0, 1.0, 0.003347, 0.0, 0.0, 1.0, 0.003347, 0.0, 0.0, 1.0, 0.003347, 0.0, 0.0, 1.0, 0.003347, 0.0, 0.0, 1.0, 0.003347, 0.0, 0.0, 1.0, 0.003347, 0.0, 0.0, 1.0, 0.003347, 0.0, 0.0, 1.0, 0.003347, 0.0, 0.0, 1.0, 0.003347, 0.0, 0.0, 1.0, 0.003347, 0.0, 0.0, 1.0, 0.003347, 0.0, 0.0, 1.0, 0.003347, 0.0, 0.0, 1.0, 0.003347, 0.0, 0.0, 1.0, 0.003347, 0.0, 0.0, 1.0, 0.003347, 0.0, 0.0, 1.0, 0.003347, 0.0, 0.0, 1.0, 0.003347, 0.0, 0.0, 1.0, 0.003347, 0.0, 0.0, 1.0, 0.003347, 0.0, 0.0, 1.0, 0.003347, 0.0, 0.0, 1.0, 0.003347, 0.0, 0.0, 1.0, 0.003347, 0.0, 0.0, 1.0, 0.003347, 0.0, 0.0, 1.0, 0.003347, 0.0, 0.0, 1.0, 0.003347, 0.0, 0.0, 1.0, 0.003347, 0.0, 0.0, 1.0, 0.003347, 0.0, 0.0, 1.0, 0.003347, 0.0, 0.0, 1.0, 0.003347, 0.0, 0.0, 1.0, 0.003347, 0.0, 0.0, 1.0, 0.003347, 0.0, 0.0, 1.0, 0.003347, 0.0, 0.0, 1.0, 0.003347, 0.0, 0.0, 1.0, 0.003347, 0.0, 0.0, 1.0, 0.003347, 0.0, 0.0, 1.0, 0.003347, 0.0, 0.0, 1.0, 0.003347, 0.0, 0.0, 1.0, 0.003347, 0.0, 0.0, 1.0, 0.003347, 0.0, 0.0, 1.0, 0.003347, 0.0, 0.0, 1.0, 0.003347, 0.0, 0.0, 1.0, 0.003347, 0.0, 0.0, 1.0, 0.003347, 0.0, 0.0, 1.0, 0.003347, 0.0, 0.0, 1.0, 0.003347, 0.0, 0.0, 1.0, 0.003347, 0.0, 0.0, 1.0, 0.003347, 0.0, 0.0, 1.0, 0.003347, 0.0, 0.0, 1.0, 0.003347, 0.0, 0.0, 1.0, 0.003347, 0.0, 0.0, 1.0, 0.003347, 0.0, 0.0, 1.0, 0.003347, 0.0, 0.0, 1.0, 0.003347, 0.0, 0.0, 1.0, 0.003347, 0.0, 0.0, 1.0, 0.003347, 0.0, 0.0, 1.0, 0.003347, 0.0, 0.0, 1.0, 0.003347, 0.0, 0.0, 1.0, 0.003347, 0.0, 0.0, 1.0, 0.003347, 0.0, 0.0, 1.0, 0.003347, 0.0, 0.0, 1.0, 0.003347, 0.0, 0.0, 1.0, 0.003347, 0.0, 0.0, 1.0, 0.003347, 0.0, 0.0, 1.0, 0.003347, 0.0, 0.0, 1.0, 0.003347, 0.0, 0.0, 1.0, 0.003347, 0.0, 0.0, 1.0, 0.003347, 0.0, 0.0, 1.0, 0.003347, 0.0, 0.0, 1.0, 0.003347, 0.0, 0.0, 1.0, 0.003347, 0.0, 0.0, 1.0, 0.003347, 0.0, 0.0, 1.0, 0.003347, 0.0, 0.0, 1.0, 0.003347, 0.0, 0.0, 1.0, 0.003347, 0.0, 0.0, 1.0, 0.003347, 0.0, 0.0, 1.0, 0.003347, 0.0, 0.0, 1.0, 0.003347, 0.0, 0.0, 1.0, 0.003347, 0.0, 0.0, 1.0, 0.003347, 0.0, 0.0, 1.0, 0.003347, 0.0, 0.0, 1.0, 0.003347, 0.0, 0.0, 1.0, 0.003347, 0.0, 0.0, 1.0, 0.003347, 0.0, 0.0, 1.0, 0.003347, 0.0, 0.0, 1.0, 0.003347, 0.0, 0.0, 1.0, 0.003347, 0.0, 0.0, 1.0, 0.003347, 0.0, 0.0, 1.0, 0.003347, 0.0, 0.0, 1.0, 0.003347, 0.0, 0.0, 1.0, 0.003347, 0.0, 0.0, 1.0, 0.003347, 0.0, 0.0, 1.0, 0.003347, 0.0, 0.0, 1.0, 0.003347, 0.0, 0.0, 1.0, 0.003347, 0.0, 0.0, 1.0, 0.003347, 0.0, 0.0, 1.0, 0.003347, 0.0, 0.0, 1.0, 0.003347, 0.0, 0.0, 1.0, 0.003347, 0.0, 0.0, 1.0, 0.003347, 0.0, 0.0, 1.0, 0.003347, 0.0, 0.0, 1.0, 0.003347, 0.0, 0.0, 1.0, 0.003347, 0.0, 0.0, 1.0, 0.003347, 0.0, 0.0, 1.0, 0.003347, 0.0, 0.0, 1.0, 0.003347, 0.0, 0.0, 1.0, 0.003347, 0.0, 0.0, 1.0, 0.003347, 0.0, 0.0, 1.0, 0.003347, 0.0, 0.0, 1.0, 0.003347, 0.0, 0.0, 1.0, 0.003347, 0.0, 0.0, 1.0, 0.003347, 0.0, 0.0, 1.0, 0.003347, 0.0, 0.0, 1.0, 0.003347, 0.0, 0.0, 1.0, 0.003347, 0.0, 0.0, 1.0, 0.003347, 0.0, 0.0, 1.0, 0.003347, 0.0, 0.0, 1.0, 0.003347, 0.0, 0.0, 1.0, 0.003347, 0.0, 0.0, 1.0, 0.003347, 0.0, 0.0, 1.0, 0.003347, 0.0, 0.0, 1.0, 0.003347, 0.0, 0.0, 1.0, 0.003347, 0.0, 0.0, 1.0, 0.003347, 0.0, 0.0, 1.0, 0.003347, 0.0, 0.0, 1.0, 0.003347, 0.0, 0.0, 1.0, 0.003347, 0.0, 0.0, 1.0, 0.003347, 0.0, 0.0, 1.0, 0.003347, 0.0, 0.0, 1.0, 0.003347, 0.0, 0.0, 1.0, 0.003347, 0.0, 0.0, 1.0, 0.003347, 0.0, 0.0, 1.0, 0.003347, 0.0, 0.0, 1.0, 0.003347, 0.0, 0.0, 1.0, 0.003347, 0.0, 0.0, 1.0, 0.003347, 0.0, 0.0, 1.0, 0.003347, 0.0, 0.0, 1.0, 0.003347, 0.0, 0.0, 1.0, 0.003347, 0.0, 0.0, 1.0, 0.003347, 0.0, 0.0, 1.0, 0.003347, 0.0, 0.0, 1.0, 0.003347, 0.0, 0.0, 1.0, 0.003347, 0.0, 0.0, 1.0, 0.003347, 0.0, 0.0, 1.0, 0.003347, 0.0, 0.0, 1.0, 0.003347, 0.0, 0.0, 1.0, 0.003347, 0.0, 0.0, 1.0, 0.003347, 0.0, 0.0, 1.0, 0.003347, 0.0, 0.0, 1.0, 0.003347, 0.0, 0.0, 1.0, 0.003347, 0.0, 0.0, 1.0, 0.003347, 0.0, 0.0, 1.0, 0.003347, 0.0, 0.0, 1.0, 0.003347, 0.0, 0.0, 1.0, 0.003347, 0.0, 0.0, 1.0, 0.003347, 0.0, 0.0, 1.0, 0.003347, 0.0, 0.0, 1.0, 0.003347, 0.0, 0.0, 1.0, 0.003347, 0.0, 0.0, 1.0, 0.003347, 0.0, 0.0, 1.0, 0.003347, 0.0, 0.0, 1.0, 0.003347, 0.0, 0.0, 1.0, 0.003347, 0.0, 0.0, 1.0, 0.003347, 0.0, 0.0, 1.0, 0.003347, 0.0, 0.0, 1.0, 0.003347, 0.0, 0.0, 1.0, 0.003347, 0.0, 0.0, 1.0, 0.003347, 0.0, 0.0, 1.0, 0.003347, 0.0, 0.0, 1.0, 0.003347, 0.0, 0.0, 1.0, 0.003347, 0.0, 0.0, 1.0, 0.003347, 0.0, 0.0, 1.0, 0.003347, 0.0, 0.0, 1.0, 0.003347, 0.0, 0.0, 1.0, 0.003347, 0.0, 0.0, 1.0, 0.003347, 0.0, 0.0, 1.0, 0.003347, 0.0, 0.0, 1.0, 0.003347, 0.0, 0.0, 1.0, 0.003347, 0.0, 0.0, 1.0, 0.003347, 0.0, 0.0, 1.0, 0.003347, 0.0, 0.0, 1.0, 0.003347, 0.0, 0.0, 1.0, 0.003347, 0.0, 0.0, 1.0, 0.003347, 0.0, 0.0, 1.0, 0.003347, 0.0, 0.0, 1.0, 0.003347, 0.0, 0.0, 1.0, 0.003347, 0.0, 0.0, 1.0, 0.003347, 0.0, 0.0, 1.0, 0.003347, 0.0, 0.0, 1.0, 0.003347, 0.0, 0.0, 1.0, 0.003347, 0.0, 0.0, 1.0, 0.003347, 0.0, 0.0, 1.0, 0.003347, 0.0, 0.0, 1.0, 0.003347, 0.0, 0.0, 1.0, 0.003347, 0.0, 0.0, 1.0, 0.003347, 0.0, 0.0, 1.0, 0.003347, 0.0, 0.0, 1.0, 0.003347, 0.0, 0.0, 1.0, 0.003347, 0.0, 0.0, 1.0, 0.003347, 0.0, 0.0, 1.0, 0.003347, 0.0, 0.0, 1.0, 0.003347, 0.0, 0.0, 1.0, 0.003347, 0.0, 0.0, 1.0, 0.003347, 0.0, 0.0, 1.0, 0.003347, 0.0, 0.0, 1.0, 0.003347, 0.0, 0.0, 1.0, 0.003347, 0.0, 0.0, 1.0, 0.003347, 0.0, 0.0, 1.0, 0.003347, 0.0, 0.0, 1.0, 0.003347, 0.0, 0.0, 1.0, 0.003347, 0.0, 0.0, 1.0, 0.003347, 0.0, 0.0, 1.0, 0.003347, 0.0, 0.0, 1.0, 0.003347, 0.0, 0.0, 1.0, 0.003347, 0.0, 0.0, 1.0, 0.003347, 0.0, 0.0, 1.0, 0.003347, 0.0, 0.0, 1.0, 0.003347, 0.0, 0.0, 1.0, 0.003347, 0.0, 0.0, 1.0, 0.003347, 0.0, 0.0, 1.0, 0.003347, 0.0, 0.0, 1.0, 0.003347, 0.0, 0.0, 1.0, 0.003347, 0.0, 0.0, 1.0, 0.003347, 0.0, 0.0, 1.0, 0.003347, 0.0, 0.0, 1.0, 0.003347, 0.0, 0.0, 1.0, 0.003347, 0.0, 0.0, 1.0, 0.003347, 0.0, 0.0, 1.0, 0.003347, 0.0, 0.0, 1.0, 0.003347, 0.0, 0.0, 1.0, 0.003347, 0.0, 0.0, 1.0, 0.003347, 0.0, 0.0, 1.0, 0.003347, 0.0, 0.0, 1.0, 0.003347, 0.0, 0.0, 1.0, 0.003347, 0.0, 0.0, 1.0, 0.003347, 0.0, 0.0, 1.0, 0.003347, 0.0, 0.0, 1.0, 0.003347, 0.0, 0.0, 1.0, 0.003347, 0.0, 0.0, 1.0, 0.003347, 0.0, 0.0, 1.0, 0.003347, 0.0, 0.0, 1.0, 0.003347, 0.0, 0.0, 1.0, 0.003347, 0.0, 0.0, 1.0, 0.003347, 0.0, 0.0, 1.0, 0.003347, 0.0, 0.0, 1.0, 0.003347, 0.0, 0.0, 1.0, 0.003347, 0.0, 0.0, 1.0, 0.003347, 0.0, 0.0, 1.0, 0.003347, 0.0, 0.0, 1.0, 0.003347, 0.0, 0.0, 1.0, 0.003347, 0.0, 0.0, 1.0, 0.003347, 0.0, 0.0, 1.0, 0.003347, 0.0, 0.0, 1.0, 0.003347, 0.0, 0.0, 1.0, 0.003347, 0.0, 0.0, 1.0, 0.003347, 0.0, 0.0, 1.0, 0.003347, 0.0, 0.0, 1.0, 0.003347, 0.0, 0.0, 1.0, 0.003347, 0.0, 0.0, 1.0, 0.003347, 0.0, 0.0, 1.0, 0.003347, 0.0, 0.0, 1.0, 0.003347, 0.0, 0.0, 1.0, 0.003347, 0.0, 0.0, 1.0, 0.003347, 0.0, 0.0, 1.0, 0.003347, 0.0, 0.0, 1.0, 0.003347, 0.0, 0.0, 1.0, 0.003347, 0.0, 0.0, 1.0, 0.003347, 0.0, 0.0, 1.0, 0.003347, 0.0, 0.0, 1.0, 0.003347, 0.0, 0.0, 1.0, 0.003347, 0.0, 0.0, 1.0, 0.003347, 0.0, 0.0, 1.0, 0.003347, 0.0, 0.0, 1.0, 0.003347, 0.0, 0.0, 1.0, 0.003347, 0.0, 0.0, 1.0, 0.003347, 0.0, 0.0, 1.0, 0.003347, 0.0, 0.0, 1.0, 0.003347, 0.0, 0.0, 1.0, 0.003347, 0.0, 0.0, 1.0, 0.003347, 0.0, 0.0, 1.0, 0.003347, 0.0, 0.0, 1.0, 0.003347, 0.0, 0.0, 1.0, 0.003347, 0.0, 0.0, 1.0, 0.003347, 0.0, 0.0, 1.0, 0.003347, 0.0, 0.0, 1.0, 0.003347, 0.0, 0.0, 1.0, 0.003347, 0.0, 0.0, 1.0, 0.003347, 0.0, 0.0, 1.0, 0.003347, 0.0, 0.0, 1.0, 0.003347, 0.0, 0.0, 1.0, 0.003347, 0.0, 0.0, 1.0, 0.003347, 0.0, 0.0, 1.0, 0.003347, 0.0, 0.0, 1.0, 0.003347, 0.0, 0.0, 1.0, 0.003347, 0.0, 0.0, 1.0, 0.003347, 0.0, 0.0, 1.0, 0.003347, 0.0, 0.0, 1.0, 0.003347, 0.0, 0.0, 1.0, 0.003347, 0.0, 0.0, 1.0, 0.003347, 0.0, 0.0, 1.0, 0.003347, 0.0, 0.0, 1.0, 0.003347, 0.0, 0.0, 1.0, 0.003347, 0.0, 0.0, 1.0, 0.003347, 0.0, 0.0, 1.0, 0.003347, 0.0, 0.0, 1.0, 0.003347, 0.0, 0.0, 1.0, 0.003347, 0.0, 0.0, 1.0, 0.003347, 0.0, 0.0, 1.0, 0.003347, 0.0, 0.0, 1.0, 0.003347, 0.0, 0.0, 1.0, 0.003347, 0.0, 0.0, 1.0, 0.003347, 0.0, 0.0, 1.0, 0.003347, 0.0, 0.0, 1.0, 0.003347, 0.0, 0.0, 1.0, 0.003347, 0.0, 0.0, 1.0, 0.003347, 0.0, 0.0, 1.0, 0.003347, 0.0, 0.0, 1.0, 0.003347, 0.0, 0.0, 1.0, 0.003347, 0.0, 0.0, 1.0, 0.003347, 0.0, 0.0, 1.0, 0.003347, 0.0, 0.0, 1.0, 0.003347, 0.0, 0.0, 1.0, 0.003347, 0.0, 0.0, 1.0, 0.003347, 0.0, 0.0, 1.0, 0.003347, 0.0, 0.0, 1.0, 0.003347, 0.0, 0.0, 1.0, 0.003347, 0.0, 0.0, 1.0, 0.003347, 0.0, 0.0, 1.0, 0.003347, 0.0, 0.0, 1.0, 0.003347, 0.0, 0.0, 1.0, 0.003347, 0.0, 0.0, 1.0, 0.003347, 0.0, 0.0, 1.0, 0.003347, 0.0, 0.0, 1.0, 0.003347, 0.0, 0.0, 1.0, 0.003347, 0.0, 0.0, 1.0, 0.003347, 0.0, 0.0, 1.0, 0.003347, 0.0, 0.0, 1.0, 0.003347, 0.0, 0.0, 1.0, 0.003347, 0.0, 0.0, 1.0, 0.003347, 0.0, 0.0, 1.0, 0.003347, 0.0, 0.0, 1.0, 0.003347, 0.0, 0.0, 1.0, 0.003347, 0.0, 0.0, 1.0, 0.003347, 0.0, 0.0, 1.0, 0.003347, 0.0, 0.0, 1.0, 0.003347, 0.0, 0.0, 1.0, 0.003347, 0.0, 0.0, 1.0, 0.003347, 0.0, 0.0, 1.0, 0.003347, 0.0, 0.0, 1.0, 0.003347, 0.0, 0.0, 1.0, 0.003347, 0.0, 0.0, 1.0, 0.003347, 0.0, 0.0, 1.0, 0.003347, 0.0, 0.0, 1.0, 0.003347, 0.0, 0.0, 1.0, 0.003347, 0.0, 0.0, 1.0, 0.003347, 0.0, 0.0, 1.0, 0.003347, 0.0, 0.0, 1.0, 0.003347, 0.0, 0.0, 1.0, 0.003347, 0.0, 0.0, 1.0, 0.003347, 0.0, 0.0, 1.0, 0.003347, 0.0, 0.0, 1.0, 0.003347, 0.0, 0.0, 1.0, 0.003347, 0.0, 0.0, 1.0, 0.003347, 0.0, 0.0, 1.0, 0.003347, 0.0, 0.0, 1.0, 0.003347, 0.0, 0.0, 1.0, 0.003347, 0.0, 0.0, 1.0, 0.003347, 0.0, 0.0, 1.0, 0.003347, 0.0, 0.0, 1.0, 0.003347, 0.0, 0.0, 1.0, 0.003347, 0.0, 0.0, 1.0, 0.003347, 0.0, 0.0, 1.0, 0.003347, 0.0, 0.0, 1.0, 0.003347, 0.0, 0.0, 1.0])
me_bridg2_4.materials.append(mat_bridg2_4)
me_bridg2_4.use_remesh_preserve_volume = False
me_bridg2_4.use_remesh_preserve_attributes = False
me_bridg2_4.use_mirror_vertex_groups = False
me_bridg2_4.update()

# ---- objects
ob_bridg2_7_shadowmesh = bpy.data.objects.new('bridg2_7_shadowmesh', me_bridg2_4_001)
ob_bridg2_7_mesh = bpy.data.objects.new('bridg2_7_mesh', me_bridg2_4)

# ---- transforms, parenting, visibility, modifiers, constraints
ob_bridg2_7_shadowmesh.location = (0.0, 0.0, 0.0)
ob_bridg2_7_shadowmesh.lineart.crease_threshold = 0.0
ob_bridg2_7_mesh.location = (0.0, 0.0, 0.0)
ob_bridg2_7_mesh.lineart.crease_threshold = 0.0

# ---- collection membership
col_collection_1.objects.link(ob_bridg2_7_shadowmesh)
col_collection_1.objects.link(ob_bridg2_7_mesh)

# ---- scene / render settings (as saved in the file)
scene.frame_start = 1; scene.frame_end = 2; scene.frame_set(1)
scene.render.engine = 'BLENDER_EEVEE_NEXT'
scene.render.resolution_percentage = 50
scene.render.dither_intensity = 0.0
scene.cycles.use_denoising = False
scene.cycles.samples = 10
scene.cycles.sampling_pattern = 'TABULATED_SOBOL'
scene.cycles.light_sampling_threshold = 0.0
scene.cycles.use_adaptive_sampling = False
scene.cycles.use_light_tree = False
scene.cycles.blur_glossy = 0.0
scene.cycles.pixel_filter_type = 'GAUSSIAN'
scene.cycles.sample_clamp_indirect = 0.0
scene.view_settings.view_transform = 'Standard'
bpy.context.view_layer.update()

# ---- added for rendering (the .blend has no active camera and no usable light): camera, sun
cam_auto = bpy.data.cameras.new('AutoCamera')
cam_auto.lens = 50.0
cam_auto.sensor_width = 36.0
cam_auto.clip_end = 1000.0
ob_auto_camera = bpy.data.objects.new('AutoCamera', cam_auto)
scene.collection.objects.link(ob_auto_camera)
ob_auto_camera.location = (3.37027, -2.86538, 2.69621)
ob_auto_camera.rotation_euler = (1.09748, -7.21219e-08, 0.694738)
scene.camera = ob_auto_camera
light_auto_sun = bpy.data.lights.new('AutoSun', 'SUN')
light_auto_sun.energy = 3.0
light_auto_sun.angle = 0.0523599
ob_auto_sun = bpy.data.objects.new('AutoSun', light_auto_sun)
scene.collection.objects.link(ob_auto_sun)
ob_auto_sun.rotation_euler = (0.872665, 0.174533, 0.523599)
bpy.context.view_layer.update()
